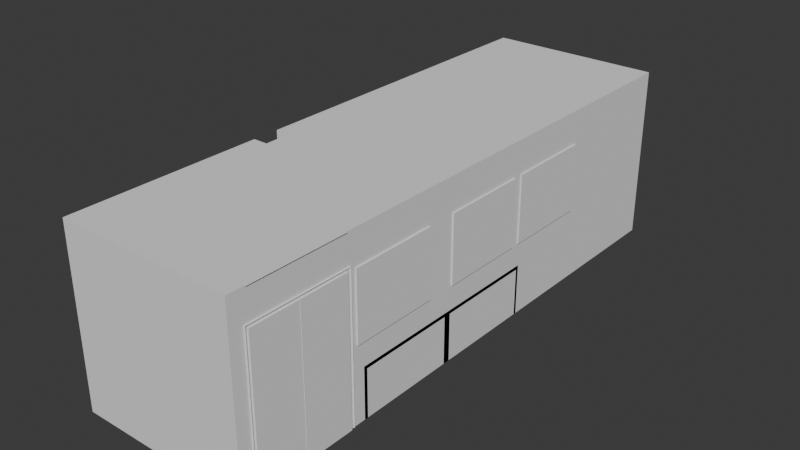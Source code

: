 # Source: Room.blend  (saved by Blender 4.0.36; exported with 4.5.12 LTS)
import bpy
from mathutils import Matrix  # noqa: F401  (used for matrix-valued properties, if any)

bpy.ops.wm.read_factory_settings(use_empty=True)
scene = bpy.context.scene
scene.name = 'Scene'

# ---- collections
col_collection = bpy.data.collections.new('Collection'); scene.collection.children.link(col_collection)

# ---- node groups
ng_auto_smooth = bpy.data.node_groups.new('Auto Smooth', 'GeometryNodeTree')
_s = ng_auto_smooth.interface.new_socket(name='Geometry', in_out='OUTPUT', socket_type='NodeSocketGeometry')
_s = ng_auto_smooth.interface.new_socket(name='Geometry', in_out='INPUT', socket_type='NodeSocketGeometry')
_s = ng_auto_smooth.interface.new_socket(name='Angle', in_out='INPUT', socket_type='NodeSocketFloat')
_s.subtype = 'ANGLE'
_s.min_value = 0.0
_s.max_value = 3.142
ng_auto_smooth.is_modifier = True
_N = ng_auto_smooth.nodes; _L = ng_auto_smooth.links
n0 = _N.new('NodeGroupOutput'); n0.name = 'Group Output'; n0.location = (480, -100)
n1 = _N.new('NodeGroupInput'); n1.name = 'Group Input'; n1.location = (-420, -300)
n2 = _N.new('NodeGroupInput'); n2.name = 'Group Input.001'; n2.location = (-60, -100)
n3 = _N.new('GeometryNodeSetShadeSmooth'); n3.name = 'Set Shade Smooth'; n3.location = (120, -100)
n3.domain = 'EDGE'
n4 = _N.new('GeometryNodeSetShadeSmooth'); n4.name = 'Set Shade Smooth.001'; n4.location = (300, -100)
n5 = _N.new('GeometryNodeInputMeshEdgeAngle'); n5.name = 'Edge Angle'; n5.location = (-420, -220)
n6 = _N.new('GeometryNodeInputEdgeSmooth'); n6.name = 'Is Edge Smooth'; n6.location = (-60, -160)
n7 = _N.new('GeometryNodeInputShadeSmooth'); n7.name = 'Is Face Smooth'; n7.location = (-240, -340)
n8 = _N.new('FunctionNodeBooleanMath'); n8.name = 'Boolean Math'; n8.location = (-60, -220)
n9 = _N.new('FunctionNodeCompare'); n9.name = 'Compare'; n9.location = (-240, -180)
n9.operation = 'LESS_EQUAL'
_L.new(n5.outputs[0], n9.inputs[0])
_L.new(n4.outputs[0], n0.inputs[0])
_L.new(n1.outputs[1], n9.inputs[1])
_L.new(n9.outputs[0], n8.inputs[0])
_L.new(n7.outputs[0], n8.inputs[1])
_L.new(n2.outputs[0], n3.inputs[0])
_L.new(n6.outputs[0], n3.inputs[1])
_L.new(n3.outputs[0], n4.inputs[0])
_L.new(n8.outputs[0], n3.inputs[2])
n0.is_active_output = True

# ---- world
world_world = bpy.data.worlds.new('World'); scene.world = world_world
world_world.use_nodes = True; world_world.node_tree.nodes.clear()
_N = world_world.node_tree.nodes; _L = world_world.node_tree.links
n0 = _N.new('ShaderNodeOutputWorld'); n0.name = 'World Output'; n0.location = (300, 300)
n1 = _N.new('ShaderNodeBackground'); n1.name = 'Background'; n1.location = (10, 300)
n1.inputs[0].default_value = (0.05088, 0.05088, 0.05088, 1.0)
_L.new(n1.outputs[0], n0.inputs[0])
n0.is_active_output = True
world_world.color = (0.05088, 0.05088, 0.05088)
world_world.use_sun_shadow = False
world_world.sun_shadow_jitter_overblur = 0.0

# ---- meshes
me_plane = bpy.data.meshes.new('Plane')
me_plane.from_pydata([(1.49e-08, 2.0, 0.0), (2.0, 0.7825, 0.0), (1.49e-08, 0.0, -2.328e-09), (2.0, 0.0, -2.328e-09), (2.0, 2.0, -2.328e-09), (1.49e-08, 0.6875, -2.328e-09), (2.0, 0.6875, -2.328e-09), (1.49e-08, 0.7825, -2.328e-09), (0.168, 0.7825, -2.328e-09), (1.49e-08, 2.0, 2.5), (1.49e-08, 0.6875, 2.5), (2.0, 0.6875, 2.5), (0.168, 2.0, 2.5), (0.168, 0.6875, 2.5), (2.0, 0.7825, 2.5), (1.49e-08, 0.7825, 2.5), (0.168, 0.7825, 2.5), (0.168, 1.397e-09, 0.0), (0.168, 2.0, 0.0), (0.168, 0.6875, 0.0), (1.49e-08, 0.4137, -2.328e-09), (2.0, 0.4137, -2.328e-09), (0.168, 0.4137, 0.0), (1.49e-08, 0.4137, 2.5), (1.49e-08, 0.06, -2.328e-09), (2.0, 0.06, -2.328e-09), (0.168, 0.06, 0.0), (2.0, 0.06, 2.5), (0.168, 0.7825, 2.035), (1.49e-08, 0.7825, 2.035), (2.0, 0.0, 2.035), (2.0, 0.6875, 2.035), (1.49e-08, 0.6875, 2.035), (2.0, 2.0, 2.035), (1.49e-08, 0.0, 2.035), (0.168, 6.985e-10, 2.035), (2.0, 0.7825, 2.035), (0.168, 0.6875, 2.035), (1.49e-08, 2.0, 2.035), (0.168, 2.0, 2.035), (2.0, 0.4137, 2.035), (1.49e-08, 0.4137, 2.035), (1.49e-08, 0.06, 2.035), (2.0, 0.06, 2.035), (2.016, 0.4137, -2.328e-09), (2.016, 0.06, -2.328e-09), (2.0, 0.445, -2.328e-09), (0.168, 0.445, 0.0), (2.0, 0.445, 2.5), (1.49e-08, 0.445, -2.328e-09), (1.49e-08, 0.445, 2.5), (2.0, 0.445, 2.035), (1.49e-08, 0.445, 2.035), (2.0, 0.7575, 2.5), (0.168, 0.7575, 2.5), (2.0, 0.7575, -1.164e-09), (0.168, 0.7575, -1.164e-09), (0.168, 0.7575, 2.035), (2.0, 0.7575, 2.035), (0.168, 0.7825, 1.06), (2.0, 0.0, 1.06), (1.49e-08, 0.6875, 1.06), (2.0, 2.0, 1.06), (2.0, 0.7825, 1.06), (1.49e-08, 0.7825, 1.06), (2.0, 0.6875, 1.06), (1.49e-08, 0.0, 1.06), (0.168, 1.048e-09, 1.06), (0.168, 0.6875, 1.06), (1.49e-08, 2.0, 1.06), (0.168, 2.0, 1.06), (2.0, 0.4137, 1.06), (1.49e-08, 0.4137, 1.06), (1.49e-08, 0.06, 1.06), (2.0, 0.06, 1.06), (1.49e-08, 0.445, 1.06), (2.0, 0.445, 1.06), (2.0, 0.7575, 1.06), (0.168, 0.7575, 1.06), (1.49e-08, 0.7825, 2.025), (2.0, 0.6875, 2.025), (1.49e-08, 0.0, 2.025), (0.168, 8.731e-10, 2.025), (0.168, 0.6875, 2.025), (1.49e-08, 2.0, 2.025), (0.168, 2.0, 2.025), (2.0, 0.4137, 2.025), (1.49e-08, 0.4137, 2.025), (1.49e-08, 0.06, 2.025), (2.0, 0.06, 2.025), (1.49e-08, 0.445, 2.025), (2.0, 0.445, 2.025), (2.0, 0.7575, 2.025), (0.168, 0.7575, 2.025), (0.168, 0.7825, 2.025), (2.0, 0.0, 2.025), (1.49e-08, 0.6875, 2.025), (2.0, 2.0, 2.025), (2.0, 0.7825, 2.025), (2.0, 0.865, 2.5), (1.49e-08, 0.865, 2.5), (2.0, 0.865, -1.164e-09), (1.49e-08, 0.865, -1.164e-09), (0.168, 0.865, -1.164e-09), (1.49e-08, 0.865, 2.035), (2.0, 0.865, 2.035), (2.0, 0.865, 1.06), (1.49e-08, 0.865, 1.06), (2.0, 0.865, 2.025), (1.49e-08, 0.865, 2.025), (2.0, 1.177, -1.746e-09), (0.168, 1.178, -5.821e-10), (2.0, 1.177, 2.035), (2.0, 1.177, 1.06), (2.0, 1.177, 2.025), (1.49e-08, 1.178, -5.821e-10), (1.49e-08, 1.178, 2.035), (1.49e-08, 1.178, 1.06), (1.49e-08, 1.178, 2.025), (2.0, 1.211, -2.037e-09), (0.168, 1.211, -2.91e-10), (2.0, 1.211, 2.035), (2.0, 1.211, 1.06), (2.0, 1.211, 2.025), (1.49e-08, 1.211, 2.5), (1.49e-08, 1.211, -2.91e-10), (1.49e-08, 1.211, 2.035), (1.49e-08, 1.211, 1.06), (1.49e-08, 1.211, 2.025), (2.0, 1.524, 2.5), (2.0, 1.524, -2.183e-09), (0.168, 1.524, -1.455e-10), (2.0, 1.524, 2.035), (2.0, 1.524, 1.06), (2.0, 1.524, 2.025), (1.49e-08, 1.524, -1.455e-10), (1.49e-08, 1.524, 2.035), (1.49e-08, 1.524, 1.06), (1.49e-08, 1.524, 2.025), (1.49e-08, 0.0, 2.5), (2.0, 0.0, 2.5), (2.0, 2.0, 2.5), (0.168, 1.397e-09, 2.5), (2.0, 0.4137, 2.5), (0.168, 0.4137, 2.5), (1.49e-08, 0.06, 2.5), (0.168, 0.06, 2.5), (2.016, 0.4137, 2.5), (2.016, 0.06, 2.5), (0.168, 0.445, 2.5), (0.168, 0.865, 2.5), (2.0, 1.177, 2.5), (0.168, 1.178, 2.5), (1.49e-08, 1.178, 2.5), (2.0, 1.211, 2.5), (0.168, 1.211, 2.5), (0.168, 1.524, 2.5), (1.49e-08, 1.524, 2.5)], [], [(131, 130, 4, 18), (47, 46, 6, 19), (49, 47, 19, 5), (135, 131, 18, 0), (56, 55, 1, 8), (28, 29, 15, 16), (30, 35, 142, 140), (58, 31, 11, 53), (32, 37, 13, 10), (105, 36, 14, 99), (136, 38, 9, 157), (35, 34, 139, 142), (38, 39, 12, 9), (57, 28, 16, 54), (52, 32, 10, 50), (39, 33, 141, 12), (43, 30, 140, 27), (51, 40, 143, 48), (42, 41, 23, 145), (24, 26, 22, 20), (26, 25, 21, 22), (17, 3, 25, 26), (2, 17, 26, 24), (34, 42, 145, 139), (40, 43, 27, 143), (81, 88, 42, 34), (88, 87, 41, 42), (91, 86, 40, 51), (89, 95, 30, 43), (85, 97, 33, 39), (90, 96, 32, 52), (93, 94, 28, 57), (84, 85, 39, 38), (82, 81, 34, 35), (138, 84, 38, 136), (108, 98, 36, 105), (96, 83, 37, 32), (92, 80, 31, 58), (95, 82, 35, 30), (94, 79, 29, 28), (21, 25, 45, 44), (87, 90, 52, 41), (80, 91, 51, 31), (31, 51, 48, 11), (41, 52, 50, 23), (20, 22, 47, 49), (22, 21, 46, 47), (98, 92, 58, 36), (83, 93, 57, 37), (37, 57, 54, 13), (36, 58, 53, 14), (19, 6, 55, 56), (19, 56, 78, 68), (1, 55, 77, 63), (6, 46, 76, 65), (20, 49, 75, 72), (8, 7, 64, 59), (3, 17, 67, 60), (55, 6, 65, 77), (5, 19, 68, 61), (101, 1, 63, 106), (135, 0, 69, 137), (17, 2, 66, 67), (0, 18, 70, 69), (56, 8, 59, 78), (49, 5, 61, 75), (18, 4, 62, 70), (25, 3, 60, 74), (46, 21, 71, 76), (24, 20, 72, 73), (2, 24, 73, 66), (68, 78, 93, 83), (63, 77, 92, 98), (72, 75, 90, 87), (59, 64, 79, 94), (60, 67, 82, 95), (61, 68, 83, 96), (106, 63, 98, 108), (137, 69, 84, 138), (67, 66, 81, 82), (69, 70, 85, 84), (78, 59, 94, 93), (75, 61, 96, 90), (70, 62, 97, 85), (74, 60, 95, 89), (76, 71, 86, 91), (73, 72, 87, 88), (66, 73, 88, 81), (64, 107, 109, 79), (7, 102, 107, 64), (110, 101, 106, 113), (114, 108, 105, 112), (79, 109, 104, 29), (29, 104, 100, 15), (112, 105, 99, 151), (7, 8, 103, 102), (8, 1, 101, 103), (121, 112, 151, 154), (123, 114, 112, 121), (119, 110, 113, 122), (122, 113, 114, 123), (107, 117, 118, 109), (102, 115, 117, 107), (109, 118, 116, 104), (104, 116, 153, 100), (102, 103, 111, 115), (103, 101, 110, 111), (130, 119, 122, 133), (134, 123, 121, 132), (132, 121, 154, 129), (117, 127, 128, 118), (115, 125, 127, 117), (118, 128, 126, 116), (116, 126, 124, 153), (115, 111, 120, 125), (111, 110, 119, 120), (33, 132, 129, 141), (97, 134, 132, 33), (4, 130, 133, 62), (62, 133, 134, 97), (127, 137, 138, 128), (125, 135, 137, 127), (128, 138, 136, 126), (126, 136, 157, 124), (125, 120, 131, 135), (120, 119, 130, 131), (156, 12, 141, 129), (149, 13, 11, 48), (50, 10, 13, 149), (157, 9, 12, 156), (54, 16, 14, 53), (145, 23, 144, 146), (146, 144, 143, 27), (142, 146, 27, 140), (139, 145, 146, 142), (143, 147, 148, 27), (23, 50, 149, 144), (144, 149, 48, 143), (13, 54, 53, 11), (15, 100, 150, 16), (16, 150, 99, 14), (100, 153, 152, 150), (150, 152, 151, 99), (153, 124, 155, 152), (152, 155, 154, 151), (124, 157, 156, 155), (155, 156, 129, 154)])
_uv = me_plane.uv_layers.new(name='UVMap')
_uv.uv.foreach_set('vector', [0.5, 0.9766, 1.0, 0.9766, 1.0, 1.0, 0.5, 1.0, 0.5, 0.1875, 1.0, 0.1875, 1.0, 0.25, 0.5, 0.25, 0.0, 0.1875, 0.5, 0.1875, 0.5, 0.25, 0.0, 0.25, 0.0, 0.9766, 0.5, 0.9766, 0.5, 1.0, 0.0, 1.0, 0.5, 0.4375, 1.0, 0.4375, 1.0, 0.625, 0.5, 0.625, 0.5, 0.625, 0.0, 0.625, 0.0, 0.625, 0.5, 0.625, 1.0, 0.0, 0.5, 0.0, 0.5, 0.0, 1.0, 0.0, 1.0, 0.4375, 1.0, 0.25, 1.0, 0.25, 1.0, 0.4375, 0.0, 0.25, 0.5, 0.25, 0.5, 0.25, 0.0, 0.25, 1.0, 0.8125, 1.0, 0.625, 1.0, 0.625, 1.0, 0.8125, 0.0, 0.9766, 0.0, 1.0, 0.0, 1.0, 0.0, 0.9766, 0.5, 0.0, 0.0, 0.0, 0.0, 0.0, 0.5, 0.0, 0.0, 1.0, 0.5, 1.0, 0.5, 1.0, 0.0, 1.0, 0.5, 0.4375, 0.5, 0.625, 0.5, 0.625, 0.5, 0.4375, 0.0, 0.1875, 0.0, 0.25, 0.0, 0.25, 0.0, 0.1875, 0.5, 1.0, 1.0, 1.0, 1.0, 1.0, 0.5, 1.0, 1.0, 0.0625, 1.0, 0.0, 1.0, 0.0, 1.0, 0.0625, 1.0, 0.1875, 1.0, 0.125, 1.0, 0.125, 1.0, 0.1875, 0.0, 0.0625, 0.0, 0.125, 0.0, 0.125, 0.0, 0.0625, 0.0, 0.0625, 0.5, 0.0625, 0.5, 0.125, 0.0, 0.125, 0.5, 0.0625, 1.0, 0.0625, 1.0, 0.125, 0.5, 0.125, 0.5, 0.0, 1.0, 0.0, 1.0, 0.0625, 0.5, 0.0625, 0.0, 0.0, 0.5, 0.0, 0.5, 0.0625, 0.0, 0.0625, 0.0, 0.0, 0.0, 0.0625, 0.0, 0.0625, 0.0, 0.0, 1.0, 0.125, 1.0, 0.0625, 1.0, 0.0625, 1.0, 0.125, 0.0, 0.0, 0.0, 0.0625, 0.0, 0.0625, 0.0, 0.0, 0.0, 0.0625, 0.0, 0.125, 0.0, 0.125, 0.0, 0.0625, 1.0, 0.1875, 1.0, 0.125, 1.0, 0.125, 1.0, 0.1875, 1.0, 0.0625, 1.0, 0.0, 1.0, 0.0, 1.0, 0.0625, 0.5, 1.0, 1.0, 1.0, 1.0, 1.0, 0.5, 1.0, 0.0, 0.1875, 0.0, 0.25, 0.0, 0.25, 0.0, 0.1875, 0.5, 0.4375, 0.5, 0.625, 0.5, 0.625, 0.5, 0.4375, 0.0, 1.0, 0.5, 1.0, 0.5, 1.0, 0.0, 1.0, 0.5, 0.0, 0.0, 0.0, 0.0, 0.0, 0.5, 0.0, 0.0, 0.9766, 0.0, 1.0, 0.0, 1.0, 0.0, 0.9766, 1.0, 0.8125, 1.0, 0.625, 1.0, 0.625, 1.0, 0.8125, 0.0, 0.25, 0.5, 0.25, 0.5, 0.25, 0.0, 0.25, 1.0, 0.4375, 1.0, 0.25, 1.0, 0.25, 1.0, 0.4375, 1.0, 0.0, 0.5, 0.0, 0.5, 0.0, 1.0, 0.0, 0.5, 0.625, 0.0, 0.625, 0.0, 0.625, 0.5, 0.625, 1.0, 0.125, 1.0, 0.0625, 1.0, 0.0625, 1.0, 0.125, 0.0, 0.125, 0.0, 0.1875, 0.0, 0.1875, 0.0, 0.125, 1.0, 0.25, 1.0, 0.1875, 1.0, 0.1875, 1.0, 0.25, 1.0, 0.25, 1.0, 0.1875, 1.0, 0.1875, 1.0, 0.25, 0.0, 0.125, 0.0, 0.1875, 0.0, 0.1875, 0.0, 0.125, 0.0, 0.125, 0.5, 0.125, 0.5, 0.1875, 0.0, 0.1875, 0.5, 0.125, 1.0, 0.125, 1.0, 0.1875, 0.5, 0.1875, 1.0, 0.625, 1.0, 0.4375, 1.0, 0.4375, 1.0, 0.625, 0.5, 0.25, 0.5, 0.4375, 0.5, 0.4375, 0.5, 0.25, 0.5, 0.25, 0.5, 0.4375, 0.5, 0.4375, 0.5, 0.25, 1.0, 0.625, 1.0, 0.4375, 1.0, 0.4375, 1.0, 0.625, 0.5, 0.25, 1.0, 0.25, 1.0, 0.4375, 0.5, 0.4375, 0.5, 0.25, 0.5, 0.4375, 0.5, 0.4375, 0.5, 0.25, 1.0, 0.625, 1.0, 0.4375, 1.0, 0.4375, 1.0, 0.625, 1.0, 0.25, 1.0, 0.1875, 1.0, 0.1875, 1.0, 0.25, 0.0, 0.125, 0.0, 0.1875, 0.0, 0.1875, 0.0, 0.125, 0.5, 0.625, 0.0, 0.625, 0.0, 0.625, 0.5, 0.625, 1.0, 0.0, 0.5, 0.0, 0.5, 0.0, 1.0, 0.0, 1.0, 0.4375, 1.0, 0.25, 1.0, 0.25, 1.0, 0.4375, 0.0, 0.25, 0.5, 0.25, 0.5, 0.25, 0.0, 0.25, 1.0, 0.8125, 1.0, 0.625, 1.0, 0.625, 1.0, 0.8125, 0.0, 0.9766, 0.0, 1.0, 0.0, 1.0, 0.0, 0.9766, 0.5, 0.0, 0.0, 0.0, 0.0, 0.0, 0.5, 0.0, 0.0, 1.0, 0.5, 1.0, 0.5, 1.0, 0.0, 1.0, 0.5, 0.4375, 0.5, 0.625, 0.5, 0.625, 0.5, 0.4375, 0.0, 0.1875, 0.0, 0.25, 0.0, 0.25, 0.0, 0.1875, 0.5, 1.0, 1.0, 1.0, 1.0, 1.0, 0.5, 1.0, 1.0, 0.0625, 1.0, 0.0, 1.0, 0.0, 1.0, 0.0625, 1.0, 0.1875, 1.0, 0.125, 1.0, 0.125, 1.0, 0.1875, 0.0, 0.0625, 0.0, 0.125, 0.0, 0.125, 0.0, 0.0625, 0.0, 0.0, 0.0, 0.0625, 0.0, 0.0625, 0.0, 0.0, 0.5, 0.25, 0.5, 0.4375, 0.5, 0.4375, 0.5, 0.25, 1.0, 0.625, 1.0, 0.4375, 1.0, 0.4375, 1.0, 0.625, 0.0, 0.125, 0.0, 0.1875, 0.0, 0.1875, 0.0, 0.125, 0.5, 0.625, 0.0, 0.625, 0.0, 0.625, 0.5, 0.625, 1.0, 0.0, 0.5, 0.0, 0.5, 0.0, 1.0, 0.0, 0.0, 0.25, 0.5, 0.25, 0.5, 0.25, 0.0, 0.25, 1.0, 0.8125, 1.0, 0.625, 1.0, 0.625, 1.0, 0.8125, 0.0, 0.9766, 0.0, 1.0, 0.0, 1.0, 0.0, 0.9766, 0.5, 0.0, 0.0, 0.0, 0.0, 0.0, 0.5, 0.0, 0.0, 1.0, 0.5, 1.0, 0.5, 1.0, 0.0, 1.0, 0.5, 0.4375, 0.5, 0.625, 0.5, 0.625, 0.5, 0.4375, 0.0, 0.1875, 0.0, 0.25, 0.0, 0.25, 0.0, 0.1875, 0.5, 1.0, 1.0, 1.0, 1.0, 1.0, 0.5, 1.0, 1.0, 0.0625, 1.0, 0.0, 1.0, 0.0, 1.0, 0.0625, 1.0, 0.1875, 1.0, 0.125, 1.0, 0.125, 1.0, 0.1875, 0.0, 0.0625, 0.0, 0.125, 0.0, 0.125, 0.0, 0.0625, 0.0, 0.0, 0.0, 0.0625, 0.0, 0.0625, 0.0, 0.0, 0.0, 0.625, 0.0, 0.8125, 0.0, 0.8125, 0.0, 0.625, 0.0, 0.625, 0.0, 0.8125, 0.0, 0.8125, 0.0, 0.625, 1.0, 0.9062, 1.0, 0.8125, 1.0, 0.8125, 1.0, 0.9062, 1.0, 0.9062, 1.0, 0.8125, 1.0, 0.8125, 1.0, 0.9062, 0.0, 0.625, 0.0, 0.8125, 0.0, 0.8125, 0.0, 0.625, 0.0, 0.625, 0.0, 0.8125, 0.0, 0.8125, 0.0, 0.625, 1.0, 0.9062, 1.0, 0.8125, 1.0, 0.8125, 1.0, 0.9062, 0.0, 0.625, 0.5, 0.625, 0.5, 0.8125, 0.0, 0.8125, 0.5, 0.625, 1.0, 0.625, 1.0, 0.8125, 0.5, 0.8125, 1.0, 0.9531, 1.0, 0.9062, 1.0, 0.9062, 1.0, 0.9531, 1.0, 0.9531, 1.0, 0.9062, 1.0, 0.9062, 1.0, 0.9531, 1.0, 0.9531, 1.0, 0.9062, 1.0, 0.9062, 1.0, 0.9531, 1.0, 0.9531, 1.0, 0.9062, 1.0, 0.9062, 1.0, 0.9531, 0.0, 0.8125, 0.0, 0.9062, 0.0, 0.9062, 0.0, 0.8125, 0.0, 0.8125, 0.0, 0.9062, 0.0, 0.9062, 0.0, 0.8125, 0.0, 0.8125, 0.0, 0.9062, 0.0, 0.9062, 0.0, 0.8125, 0.0, 0.8125, 0.0, 0.9062, 0.0, 0.9062, 0.0, 0.8125, 0.0, 0.8125, 0.5, 0.8125, 0.5, 0.9062, 0.0, 0.9062, 0.5, 0.8125, 1.0, 0.8125, 1.0, 0.9062, 0.5, 0.9062, 1.0, 0.9766, 1.0, 0.9531, 1.0, 0.9531, 1.0, 0.9766, 1.0, 0.9766, 1.0, 0.9531, 1.0, 0.9531, 1.0, 0.9766, 1.0, 0.9766, 1.0, 0.9531, 1.0, 0.9531, 1.0, 0.9766, 0.0, 0.9062, 0.0, 0.9531, 0.0, 0.9531, 0.0, 0.9062, 0.0, 0.9062, 0.0, 0.9531, 0.0, 0.9531, 0.0, 0.9062, 0.0, 0.9062, 0.0, 0.9531, 0.0, 0.9531, 0.0, 0.9062, 0.0, 0.9062, 0.0, 0.9531, 0.0, 0.9531, 0.0, 0.9062, 0.0, 0.9062, 0.5, 0.9062, 0.5, 0.9531, 0.0, 0.9531, 0.5, 0.9062, 1.0, 0.9062, 1.0, 0.9531, 0.5, 0.9531, 1.0, 1.0, 1.0, 0.9766, 1.0, 0.9766, 1.0, 1.0, 1.0, 1.0, 1.0, 0.9766, 1.0, 0.9766, 1.0, 1.0, 1.0, 1.0, 1.0, 0.9766, 1.0, 0.9766, 1.0, 1.0, 1.0, 1.0, 1.0, 0.9766, 1.0, 0.9766, 1.0, 1.0, 0.0, 0.9531, 0.0, 0.9766, 0.0, 0.9766, 0.0, 0.9531, 0.0, 0.9531, 0.0, 0.9766, 0.0, 0.9766, 0.0, 0.9531, 0.0, 0.9531, 0.0, 0.9766, 0.0, 0.9766, 0.0, 0.9531, 0.0, 0.9531, 0.0, 0.9766, 0.0, 0.9766, 0.0, 0.9531, 0.0, 0.9531, 0.5, 0.9531, 0.5, 0.9766, 0.0, 0.9766, 0.5, 0.9531, 1.0, 0.9531, 1.0, 0.9766, 0.5, 0.9766, 0.5, 0.9766, 0.5, 1.0, 1.0, 1.0, 1.0, 0.9766, 0.5, 0.1875, 0.5, 0.25, 1.0, 0.25, 1.0, 0.1875, 0.0, 0.1875, 0.0, 0.25, 0.5, 0.25, 0.5, 0.1875, 0.0, 0.9766, 0.0, 1.0, 0.5, 1.0, 0.5, 0.9766, 0.5, 0.4375, 0.5, 0.625, 1.0, 0.625, 1.0, 0.4375, 0.0, 0.0625, 0.0, 0.125, 0.5, 0.125, 0.5, 0.0625, 0.5, 0.0625, 0.5, 0.125, 1.0, 0.125, 1.0, 0.0625, 0.5, 0.0, 0.5, 0.0625, 1.0, 0.0625, 1.0, 0.0, 0.0, 0.0, 0.0, 0.0625, 0.5, 0.0625, 0.5, 0.0, 1.0, 0.125, 1.0, 0.125, 1.0, 0.0625, 1.0, 0.0625, 0.0, 0.125, 0.0, 0.1875, 0.5, 0.1875, 0.5, 0.125, 0.5, 0.125, 0.5, 0.1875, 1.0, 0.1875, 1.0, 0.125, 0.5, 0.25, 0.5, 0.4375, 1.0, 0.4375, 1.0, 0.25, 0.0, 0.625, 0.0, 0.8125, 0.5, 0.8125, 0.5, 0.625, 0.5, 0.625, 0.5, 0.8125, 1.0, 0.8125, 1.0, 0.625, 0.0, 0.8125, 0.0, 0.9062, 0.5, 0.9062, 0.5, 0.8125, 0.5, 0.8125, 0.5, 0.9062, 1.0, 0.9062, 1.0, 0.8125, 0.0, 0.9062, 0.0, 0.9531, 0.5, 0.9531, 0.5, 0.9062, 0.5, 0.9062, 0.5, 0.9531, 1.0, 0.9531, 1.0, 0.9062, 0.0, 0.9531, 0.0, 0.9766, 0.5, 0.9766, 0.5, 0.9531, 0.5, 0.9531, 0.5, 0.9766, 1.0, 0.9766, 1.0, 0.9531])
me_plane.update()
me_plane_001 = bpy.data.meshes.new('Plane.001')
me_plane_001.from_pydata([(-0.01, 8.941e-08, 0.0), (-0.01, 8.941e-08, 2.11), (-0.01, 0.03, 0.0), (-0.01, 0.03, 2.08), (-0.01, 1.53, 2.11), (-0.01, 1.56, 1.01), (-0.01, 1.53, 1.01), (0.0, 8.941e-08, 0.0), (0.0, 8.941e-08, 2.11), (0.0, 0.03, 0.0), (0.0, 0.03, 2.08), (0.0, 1.53, 2.11), (0.0, 1.56, 1.01), (0.0, 1.53, 1.01), (-0.01, 1.53, 2.08), (-0.01, 1.56, 2.08), (0.0, 1.53, 2.08), (0.0, 1.56, 2.08), (-0.01, 1.56, 2.11), (0.0, 1.56, 2.11), (-0.01, 2.945, 2.11), (-0.01, 2.915, 2.08), (0.0, 2.945, 2.11), (0.0, 2.915, 2.08), (-0.01, 2.945, 0.98), (-0.01, 2.915, 1.01), (0.0, 2.945, 0.98), (0.0, 2.915, 1.01), (-0.01, 1.56, 0.98), (0.0, 1.56, 0.98), (-0.01, 1.53, 0.98), (0.0, 1.53, 0.98), (-0.01, 1.56, -1.891e-07), (-0.01, 1.53, -1.891e-07), (0.0, 1.53, -1.891e-07), (0.0, 1.56, -1.891e-07)], [], [(0, 1, 3, 2), (3, 1, 4, 14), (14, 15, 5, 6), (18, 4, 11, 19), (3, 14, 16, 10), (2, 3, 10, 9), (1, 0, 7, 8), (14, 6, 13, 16), (4, 1, 8, 11), (5, 15, 17, 12), (15, 18, 20, 21), (14, 4, 18, 15), (18, 19, 22, 20), (17, 15, 21, 23), (23, 21, 25, 27), (21, 20, 24, 25), (20, 22, 26, 24), (27, 25, 5, 12), (25, 24, 28, 5), (24, 26, 29, 28), (13, 6, 30, 31), (6, 5, 28, 30), (31, 30, 33, 34), (30, 28, 32, 33), (28, 29, 35, 32)])
_uv = me_plane_001.uv_layers.new(name='UVMap')
_uv.uv.foreach_set('vector', [0.0, 0.0, 1.0, 0.0, 1.0, 1.0, 0.0, 1.0, 1.0, 1.0, 1.0, 0.0, 1.0, 0.0, 1.0, 1.0, 1.0, 1.0, 1.0, 0.0, 1.0, 0.0, 1.0, 1.0, 1.0, 0.0, 1.0, 0.0, 1.0, 0.0, 1.0, 0.0, 1.0, 1.0, 1.0, 1.0, 1.0, 1.0, 1.0, 1.0, 0.0, 1.0, 1.0, 1.0, 1.0, 1.0, 0.0, 1.0, 1.0, 0.0, 0.0, 0.0, 0.0, 0.0, 1.0, 0.0, 1.0, 1.0, 1.0, 1.0, 1.0, 1.0, 1.0, 1.0, 1.0, 0.0, 1.0, 0.0, 1.0, 0.0, 1.0, 0.0, 1.0, 0.0, 1.0, 0.0, 1.0, 0.0, 1.0, 0.0, 1.0, 0.0, 1.0, 0.0, 1.0, 0.0, 1.0, 0.0, 1.0, 1.0, 1.0, 0.0, 1.0, 0.0, 1.0, 0.0, 1.0, 0.0, 1.0, 0.0, 1.0, 0.0, 1.0, 0.0, 1.0, 0.0, 1.0, 0.0, 1.0, 0.0, 1.0, 0.0, 1.0, 0.0, 1.0, 0.0, 1.0, 0.0, 1.0, 0.0, 1.0, 0.0, 1.0, 0.0, 1.0, 0.0, 1.0, 0.0, 1.0, 0.0, 1.0, 0.0, 1.0, 0.0, 1.0, 0.0, 1.0, 0.0, 1.0, 0.0, 1.0, 0.0, 1.0, 0.0, 1.0, 0.0, 1.0, 0.0, 1.0, 0.0, 1.0, 0.0, 1.0, 0.0, 1.0, 0.0, 1.0, 0.0, 1.0, 0.0, 1.0, 1.0, 1.0, 1.0, 1.0, 1.0, 1.0, 1.0, 1.0, 1.0, 1.0, 0.0, 1.0, 0.0, 1.0, 1.0, 1.0, 1.0, 1.0, 1.0, 1.0, 1.0, 1.0, 1.0, 1.0, 1.0, 1.0, 0.0, 1.0, 0.0, 1.0, 1.0, 0.0, 0.0, 0.0, 0.0, 0.0, 0.0, 0.0, 0.0])
me_plane_001.update()
me_plane_002 = bpy.data.meshes.new('Plane.002')
me_plane_002.from_pydata([(-0.025, -1.455, 2.328e-09), (-0.025, -1.455, 2.08), (-0.025, -1.415, 2.328e-09), (-0.025, -1.415, 2.035), (-0.025, 0.0, 2.035), (-0.025, 0.045, 2.08), (-0.025, 0.0, 6.333e-08), (-0.025, 0.045, -1.02e-07), (2.589e-07, -1.455, 2.328e-09), (2.589e-07, -1.455, 2.08), (2.589e-07, -1.415, 2.328e-09), (2.589e-07, -1.415, 2.035), (2.589e-07, 0.0, 2.035), (2.589e-07, 0.045, 2.08), (2.589e-07, 0.0, 6.333e-08), (2.589e-07, 0.045, -1.02e-07)], [], [(0, 1, 3, 2), (5, 4, 3, 1), (4, 5, 7, 6), (3, 4, 12, 11), (7, 5, 13, 15), (5, 1, 9, 13), (2, 3, 11, 10), (1, 0, 8, 9), (4, 6, 14, 12)])
_uv = me_plane_002.uv_layers.new(name='UVMap')
_uv.uv.foreach_set('vector', [0.0, 0.0, 1.0, 0.0, 1.0, 1.0, 0.0, 1.0, 0.0, 0.0, 0.0, 0.0, 1.0, 1.0, 1.0, 0.0, 0.0, 0.0, 0.0, 0.0, 0.0, 0.0, 0.0, 0.0, 1.0, 1.0, 0.0, 0.0, 0.0, 0.0, 1.0, 1.0, 0.0, 0.0, 0.0, 0.0, 0.0, 0.0, 0.0, 0.0, 0.0, 0.0, 1.0, 0.0, 1.0, 0.0, 0.0, 0.0, 0.0, 1.0, 1.0, 1.0, 1.0, 1.0, 0.0, 1.0, 1.0, 0.0, 0.0, 0.0, 0.0, 0.0, 1.0, 0.0, 0.0, 0.0, 0.0, 0.0, 0.0, 0.0, 0.0, 0.0])
me_plane_002.update()
me_plane_003 = bpy.data.meshes.new('Plane.003')
me_plane_003.from_pydata([(-0.008, -0.43, 0.0), (-1.992, 1.565, 0.0), (-0.008, 1.565, 0.0), (-1.992, 0.2525, 0.0), (-0.008, -0.39, 0.0), (-0.008, 0.0, 0.0), (-2.0, -0.4325, 0.095), (0.0, -0.4325, 0.095), (-2.0, 1.567, 0.095), (0.0, 1.567, 0.095), (-2.0, 0.255, 0.095), (0.0, -0.39, 0.095), (-1.832, -0.4325, 0.095), (-1.832, 1.567, 0.095), (-1.832, 0.255, 0.095), (0.0, 0.0, 0.095), (-2.0, 0.35, 0.095), (-1.832, 0.35, 0.095), (-1.992, -0.43, 0.0), (-1.832, -0.43, 0.0), (-1.832, 1.565, 0.0), (-1.824, 0.2525, 0.0), (-1.992, 0.3525, 0.0), (-1.824, 0.3525, 0.0), (-1.992, 0.2525, 0.095), (-1.992, -0.43, 0.095), (-1.832, -0.43, 0.095), (-0.008, -0.43, 0.095), (-0.008, 0.0, 0.095), (-0.008, 1.565, 0.095), (-1.832, 1.565, 0.095), (-1.992, 1.565, 0.095), (-0.008, -0.39, 0.095), (-1.824, 0.2525, 0.095), (-1.992, 0.3525, 0.095), (-1.824, 0.3525, 0.095), (0.0, -0.39, 0.0), (0.0, 0.0, 0.0)], [], [(14, 10, 24, 33), (7, 11, 32, 27), (16, 17, 35, 34), (13, 8, 31, 30), (17, 14, 33, 35), (3, 21, 33, 24), (22, 1, 31, 34), (2, 5, 28, 29), (19, 18, 25, 26), (21, 23, 35, 33), (1, 20, 30, 31), (18, 3, 24, 25), (20, 2, 29, 30), (23, 22, 34, 35), (4, 0, 27, 32), (0, 19, 26, 27), (6, 12, 26, 25), (9, 13, 30, 29), (10, 6, 25, 24), (12, 7, 27, 26), (8, 16, 34, 31), (15, 9, 29, 28), (36, 4, 32, 11), (37, 15, 28, 5)])
_uv = me_plane_003.uv_layers.new(name='UVMap')
_uv.uv.foreach_set('vector', [0.5, 0.25, 0.0, 0.25, 0.0, 0.25, 0.5, 0.25, 1.0, 0.0, 1.0, 0.25, 1.0, 0.25, 1.0, 0.0, 0.0, 0.625, 0.5, 0.625, 0.5, 0.625, 0.0, 0.625, 0.5, 1.0, 0.0, 1.0, 0.0, 1.0, 0.5, 1.0, 0.5, 0.625, 0.5, 0.25, 0.5, 0.25, 0.5, 0.625, 0.0, 0.25, 0.5, 0.25, 0.5, 0.25, 0.0, 0.25, 0.0, 0.625, 0.0, 1.0, 0.0, 1.0, 0.0, 0.625, 1.0, 1.0, 1.0, 0.625, 1.0, 0.625, 1.0, 1.0, 0.5, 0.0, 0.0, 0.0, 0.0, 0.0, 0.5, 0.0, 0.5, 0.25, 0.5, 0.625, 0.5, 0.625, 0.5, 0.25, 0.0, 1.0, 0.5, 1.0, 0.5, 1.0, 0.0, 1.0, 0.0, 0.0, 0.0, 0.25, 0.0, 0.25, 0.0, 0.0, 0.5, 1.0, 1.0, 1.0, 1.0, 1.0, 0.5, 1.0, 0.5, 0.625, 0.0, 0.625, 0.0, 0.625, 0.5, 0.625, 1.0, 0.25, 1.0, 0.0, 1.0, 0.0, 1.0, 0.25, 1.0, 0.0, 0.5, 0.0, 0.5, 0.0, 1.0, 0.0, 0.0, 0.0, 0.5, 0.0, 0.5, 0.0, 0.0, 0.0, 1.0, 1.0, 0.5, 1.0, 0.5, 1.0, 1.0, 1.0, 0.0, 0.25, 0.0, 0.0, 0.0, 0.0, 0.0, 0.25, 0.5, 0.0, 1.0, 0.0, 1.0, 0.0, 0.5, 0.0, 0.0, 1.0, 0.0, 0.625, 0.0, 0.625, 0.0, 1.0, 1.0, 0.625, 1.0, 1.0, 1.0, 1.0, 1.0, 0.625, 0.0, 0.0, 1.0, 0.25, 1.0, 0.25, 1.0, 0.25, 0.0, 0.0, 1.0, 0.625, 1.0, 0.625, 1.0, 0.625])
me_plane_003.update()
me_cylinder = bpy.data.meshes.new('Cylinder')
me_cylinder.from_pydata([(-0.009999, 0.025, 0.0), (-1.174e-06, 0.025, 0.0), (-0.009999, 0.02165, -0.0125), (-1.174e-06, 0.02165, -0.0125), (-0.009999, 0.0125, -0.02165), (-1.176e-06, 0.0125, -0.02165), (-0.009999, -1.11e-17, -0.025), (-1.176e-06, -1.11e-17, -0.025), (-0.009999, -0.0125, -0.02165), (-1.176e-06, -0.0125, -0.02165), (-0.009999, -0.02165, -0.0125), (-1.174e-06, -0.02165, -0.0125), (-0.009999, -0.025, 0.0), (-1.174e-06, -0.025, 0.0), (-0.009999, -0.02165, 0.0125), (-1.174e-06, -0.02165, 0.0125), (-0.009999, -0.0125, 0.02165), (-1.174e-06, -0.0125, 0.02165), (-0.009999, -1.11e-17, 0.025), (-1.174e-06, -1.11e-17, 0.025), (-0.009999, 0.0125, 0.02165), (-1.174e-06, 0.0125, 0.02165), (-0.009999, 0.02165, 0.0125), (-1.174e-06, 0.02165, 0.0125)], [], [(0, 1, 3, 2), (2, 3, 5, 4), (4, 5, 7, 6), (6, 7, 9, 8), (8, 9, 11, 10), (10, 11, 13, 12), (12, 13, 15, 14), (14, 15, 17, 16), (16, 17, 19, 18), (18, 19, 21, 20), (20, 21, 23, 22), (22, 23, 1, 0), (0, 2, 4, 6, 8, 10, 12, 14, 16, 18, 20, 22)])
me_cylinder.polygons.foreach_set('use_smooth', [True] * 13)
_uv = me_cylinder.uv_layers.new(name='UVMap')
_uv.uv.foreach_set('vector', [1.0, 0.5, 1.0, 1.0, 0.9167, 1.0, 0.9167, 0.5, 0.9167, 0.5, 0.9167, 1.0, 0.8333, 1.0, 0.8333, 0.5, 0.8333, 0.5, 0.8333, 1.0, 0.75, 1.0, 0.75, 0.5, 0.75, 0.5, 0.75, 1.0, 0.6667, 1.0, 0.6667, 0.5, 0.6667, 0.5, 0.6667, 1.0, 0.5833, 1.0, 0.5833, 0.5, 0.5833, 0.5, 0.5833, 1.0, 0.5, 1.0, 0.5, 0.5, 0.5, 0.5, 0.5, 1.0, 0.4167, 1.0, 0.4167, 0.5, 0.4167, 0.5, 0.4167, 1.0, 0.3333, 1.0, 0.3333, 0.5, 0.3333, 0.5, 0.3333, 1.0, 0.25, 1.0, 0.25, 0.5, 0.25, 0.5, 0.25, 1.0, 0.1667, 1.0, 0.1667, 0.5, 0.1667, 0.5, 0.1667, 1.0, 0.08333, 1.0, 0.08333, 0.5, 0.08333, 0.5, 0.08333, 1.0, 7.451e-08, 1.0, 7.451e-08, 0.5, 0.75, 0.49, 0.87, 0.4578, 0.9578, 0.37, 0.99, 0.25, 0.9578, 0.13, 0.87, 0.04215, 0.75, 0.01, 0.63, 0.04215, 0.5422, 0.13, 0.51, 0.25, 0.5422, 0.37, 0.63, 0.4578])
me_cylinder.update()
me_plane_004 = bpy.data.meshes.new('Plane.004')
me_plane_004.from_pydata([(0.0, -1.415, 0.0), (0.0, 0.0, 0.0), (0.0, 0.0, 2.035), (0.0, -1.415, 2.035), (0.004, -0.718, 0.0), (0.004, -0.712, 0.0), (0.0, -0.718, 0.0), (0.0, -0.712, 0.0), (0.0, -0.712, 2.035), (0.0, -0.718, 2.035), (0.004, -0.718, 2.035), (0.004, -0.712, 2.035)], [], [(4, 10, 11, 5), (6, 0, 3, 9), (8, 7, 5, 11), (1, 7, 8, 2), (6, 9, 10, 4), (9, 8, 11, 10), (7, 6, 4, 5)])
_uv = me_plane_004.uv_layers.new(name='UVMap')
_uv.uv.foreach_set('vector', [1.0, 0.09366, 1.0, 0.09366, 1.0, 0.09384, 1.0, 0.09384, 1.0, 0.09366, 1.0, 0.0625, 1.0, 0.0625, 1.0, 0.09366, 1.0, 0.09384, 1.0, 0.09384, 1.0, 0.09384, 1.0, 0.09384, 1.0, 0.125, 1.0, 0.09384, 1.0, 0.09384, 1.0, 0.125, 1.0, 0.09366, 1.0, 0.09366, 1.0, 0.09366, 1.0, 0.09366, 0.0, 0.0, 0.0, 0.0, 0.0, 0.0, 0.0, 0.0, 0.0, 0.0, 0.0, 0.0, 0.0, 0.0, 0.0, 0.0])
me_plane_004.update()
me_cylinder_001 = bpy.data.meshes.new('Cylinder.001')
me_cylinder_001.from_pydata([(-0.009999, 0.025, 0.0), (-1.174e-06, 0.025, 0.0), (-0.009999, 0.02165, -0.0125), (-1.174e-06, 0.02165, -0.0125), (-0.009999, 0.0125, -0.02165), (-1.176e-06, 0.0125, -0.02165), (-0.009999, -1.11e-17, -0.025), (-1.176e-06, -1.11e-17, -0.025), (-0.009999, -0.0125, -0.02165), (-1.176e-06, -0.0125, -0.02165), (-0.009999, -0.02165, -0.0125), (-1.174e-06, -0.02165, -0.0125), (-0.009999, -0.025, 0.0), (-1.174e-06, -0.025, 0.0), (-0.009999, -0.02165, 0.0125), (-1.174e-06, -0.02165, 0.0125), (-0.009999, -0.0125, 0.02165), (-1.174e-06, -0.0125, 0.02165), (-0.009999, -1.11e-17, 0.025), (-1.174e-06, -1.11e-17, 0.025), (-0.009999, 0.0125, 0.02165), (-1.174e-06, 0.0125, 0.02165), (-0.009999, 0.02165, 0.0125), (-1.174e-06, 0.02165, 0.0125), (-0.01, -0.005278, 0.009142), (-0.01, 0.005278, 0.009142), (-0.01, 0.01056, 1.049e-09), (-0.01, 0.005278, -0.009142), (-0.01, -0.005278, -0.009142), (-0.01, -0.01056, 0.0), (-0.03088, -0.005286, 0.009142), (-0.03088, 0.00527, 0.009142), (-0.03088, 0.01055, 1.049e-09), (-0.03088, 0.00527, -0.009142), (-0.03088, -0.005286, -0.009142), (-0.03088, -0.01056, 0.0), (-0.04898, -0.005177, 0.009142), (-0.05103, 0.005177, 0.009142), (-0.05206, 0.01035, 1.049e-09), (-0.05103, 0.005177, -0.009142), (-0.04898, -0.005177, -0.009142), (-0.04795, -0.01035, 0.0), (-0.06043, -0.009584, 0.009142), (-0.06789, -0.00212, 0.009142), (-0.07163, 0.001611, 6.554e-10), (-0.06789, -0.00212, -0.009142), (-0.06043, -0.009584, -0.009142), (-0.05669, -0.01332, 0.0), (-0.06483, -0.02102, 0.009142), (-0.07518, -0.01898, 0.009142), (-0.08036, -0.01795, 9.176e-10), (-0.07518, -0.01898, -0.009142), (-0.06483, -0.02102, -0.009142), (-0.05965, -0.02205, 0.0), (-0.06468, -0.07, 0.009142), (-0.07524, -0.07, 0.009142), (-0.08052, -0.07, 9.229e-10), (-0.07524, -0.07, -0.009142), (-0.06468, -0.07, -0.009142), (-0.0594, -0.07, 0.0), (-0.06483, -0.119, 0.009142), (-0.07518, -0.121, 0.009142), (-0.08036, -0.122, 9.176e-10), (-0.07518, -0.121, -0.009142), (-0.06483, -0.119, -0.009142), (-0.05965, -0.118, 0.0), (-0.06043, -0.1304, 0.009142), (-0.06789, -0.1379, 0.009142), (-0.07163, -0.1416, 6.554e-10), (-0.06789, -0.1379, -0.009142), (-0.06043, -0.1304, -0.009142), (-0.05669, -0.1267, 0.0), (-0.04898, -0.1348, 0.009142), (-0.05103, -0.1452, 0.009142), (-0.05206, -0.1504, 7.865e-10), (-0.05103, -0.1452, -0.009142), (-0.04898, -0.1348, -0.009142), (-0.04795, -0.1296, 0.0), (-0.03088, -0.1347, 0.009142), (-0.03088, -0.1453, 0.009142), (-0.03088, -0.1505, 1.049e-09), (-0.03088, -0.1453, -0.009142), (-0.03088, -0.1347, -0.009142), (-0.03088, -0.1294, 0.0)], [], [(0, 1, 3, 2), (2, 3, 5, 4), (4, 5, 7, 6), (6, 7, 9, 8), (8, 9, 11, 10), (10, 11, 13, 12), (12, 13, 15, 14), (14, 15, 17, 16), (16, 17, 19, 18), (18, 19, 21, 20), (20, 21, 23, 22), (22, 23, 1, 0), (0, 2, 4, 6, 8, 10, 12, 14, 16, 18, 20, 22), (24, 30, 35, 29), (25, 31, 30, 24), (26, 32, 31, 25), (27, 33, 32, 26), (28, 34, 33, 27), (29, 35, 34, 28), (30, 36, 41, 35), (31, 37, 36, 30), (32, 38, 37, 31), (33, 39, 38, 32), (34, 40, 39, 33), (35, 41, 40, 34), (36, 42, 47, 41), (37, 43, 42, 36), (38, 44, 43, 37), (39, 45, 44, 38), (40, 46, 45, 39), (41, 47, 46, 40), (42, 48, 53, 47), (43, 49, 48, 42), (44, 50, 49, 43), (45, 51, 50, 44), (46, 52, 51, 45), (47, 53, 52, 46), (48, 54, 59, 53), (49, 55, 54, 48), (50, 56, 55, 49), (51, 57, 56, 50), (52, 58, 57, 51), (53, 59, 58, 52), (54, 60, 65, 59), (55, 61, 60, 54), (56, 62, 61, 55), (57, 63, 62, 56), (58, 64, 63, 57), (59, 65, 64, 58), (60, 66, 71, 65), (61, 67, 66, 60), (62, 68, 67, 61), (63, 69, 68, 62), (64, 70, 69, 63), (65, 71, 70, 64), (66, 72, 77, 71), (67, 73, 72, 66), (68, 74, 73, 67), (69, 75, 74, 68), (70, 76, 75, 69), (71, 77, 76, 70), (72, 78, 83, 77), (73, 79, 78, 72), (74, 80, 79, 73), (75, 81, 80, 74), (76, 82, 81, 75), (77, 83, 82, 76), (78, 79, 80, 81, 82, 83)])
me_cylinder_001.polygons.foreach_set('use_smooth', [True] * 68)
_uv = me_cylinder_001.uv_layers.new(name='UVMap')
_uv.uv.foreach_set('vector', [1.0, 0.5, 1.0, 1.0, 0.9167, 1.0, 0.9167, 0.5, 0.9167, 0.5, 0.9167, 1.0, 0.8333, 1.0, 0.8333, 0.5, 0.8333, 0.5, 0.8333, 1.0, 0.75, 1.0, 0.75, 0.5, 0.75, 0.5, 0.75, 1.0, 0.6667, 1.0, 0.6667, 0.5, 0.6667, 0.5, 0.6667, 1.0, 0.5833, 1.0, 0.5833, 0.5, 0.5833, 0.5, 0.5833, 1.0, 0.5, 1.0, 0.5, 0.5, 0.5, 0.5, 0.5, 1.0, 0.4167, 1.0, 0.4167, 0.5, 0.4167, 0.5, 0.4167, 1.0, 0.3333, 1.0, 0.3333, 0.5, 0.3333, 0.5, 0.3333, 1.0, 0.25, 1.0, 0.25, 0.5, 0.25, 0.5, 0.25, 1.0, 0.1667, 1.0, 0.1667, 0.5, 0.1667, 0.5, 0.1667, 1.0, 0.08333, 1.0, 0.08333, 0.5, 0.08333, 0.5, 0.08333, 1.0, 7.451e-08, 1.0, 7.451e-08, 0.5, 0.75, 0.49, 0.87, 0.4578, 0.9578, 0.37, 0.99, 0.25, 0.9578, 0.13, 0.87, 0.04215, 0.75, 0.01, 0.63, 0.04215, 0.5422, 0.13, 0.51, 0.25, 0.5422, 0.37, 0.63, 0.4578, 0.0, 1.0, 0.1, 1.0, 0.1, 0.8333, 0.0, 0.8333, 0.0, 0.1667, 0.1, 0.1667, 0.1, 0.0, 0.0, 0.0, 0.0, 0.3333, 0.1, 0.3333, 0.1, 0.1667, 0.0, 0.1667, 0.0, 0.5, 0.1, 0.5, 0.1, 0.3333, 0.0, 0.3333, 0.0, 0.6667, 0.1, 0.6667, 0.1, 0.5, 0.0, 0.5, 0.0, 0.8333, 0.1, 0.8333, 0.1, 0.6667, 0.0, 0.6667, 0.1, 1.0, 0.2, 1.0, 0.2, 0.8333, 0.1, 0.8333, 0.1, 0.1667, 0.2, 0.1667, 0.2, 0.0, 0.1, 0.0, 0.1, 0.3333, 0.2, 0.3333, 0.2, 0.1667, 0.1, 0.1667, 0.1, 0.5, 0.2, 0.5, 0.2, 0.3333, 0.1, 0.3333, 0.1, 0.6667, 0.2, 0.6667, 0.2, 0.5, 0.1, 0.5, 0.1, 0.8333, 0.2, 0.8333, 0.2, 0.6667, 0.1, 0.6667, 0.2, 1.0, 0.3, 1.0, 0.3, 0.8333, 0.2, 0.8333, 0.2, 0.1667, 0.3, 0.1667, 0.3, 0.0, 0.2, 0.0, 0.2, 0.3333, 0.3, 0.3333, 0.3, 0.1667, 0.2, 0.1667, 0.2, 0.5, 0.3, 0.5, 0.3, 0.3333, 0.2, 0.3333, 0.2, 0.6667, 0.3, 0.6667, 0.3, 0.5, 0.2, 0.5, 0.2, 0.8333, 0.3, 0.8333, 0.3, 0.6667, 0.2, 0.6667, 0.3, 1.0, 0.4, 1.0, 0.4, 0.8333, 0.3, 0.8333, 0.3, 0.1667, 0.4, 0.1667, 0.4, 0.0, 0.3, 0.0, 0.3, 0.3333, 0.4, 0.3333, 0.4, 0.1667, 0.3, 0.1667, 0.3, 0.5, 0.4, 0.5, 0.4, 0.3333, 0.3, 0.3333, 0.3, 0.6667, 0.4, 0.6667, 0.4, 0.5, 0.3, 0.5, 0.3, 0.8333, 0.4, 0.8333, 0.4, 0.6667, 0.3, 0.6667, 0.4, 1.0, 0.5, 1.0, 0.5, 0.8333, 0.4, 0.8333, 0.4, 0.1667, 0.5, 0.1667, 0.5, 0.0, 0.4, 0.0, 0.4, 0.3333, 0.5, 0.3333, 0.5, 0.1667, 0.4, 0.1667, 0.4, 0.5, 0.5, 0.5, 0.5, 0.3333, 0.4, 0.3333, 0.4, 0.6667, 0.5, 0.6667, 0.5, 0.5, 0.4, 0.5, 0.4, 0.8333, 0.5, 0.8333, 0.5, 0.6667, 0.4, 0.6667, 0.5, 1.0, 0.6, 1.0, 0.6, 0.8333, 0.5, 0.8333, 0.5, 0.1667, 0.6, 0.1667, 0.6, 0.0, 0.5, 0.0, 0.5, 0.3333, 0.6, 0.3333, 0.6, 0.1667, 0.5, 0.1667, 0.5, 0.5, 0.6, 0.5, 0.6, 0.3333, 0.5, 0.3333, 0.5, 0.6667, 0.6, 0.6667, 0.6, 0.5, 0.5, 0.5, 0.5, 0.8333, 0.6, 0.8333, 0.6, 0.6667, 0.5, 0.6667, 0.6, 1.0, 0.7, 1.0, 0.7, 0.8333, 0.6, 0.8333, 0.6, 0.1667, 0.7, 0.1667, 0.7, 0.0, 0.6, 0.0, 0.6, 0.3333, 0.7, 0.3333, 0.7, 0.1667, 0.6, 0.1667, 0.6, 0.5, 0.7, 0.5, 0.7, 0.3333, 0.6, 0.3333, 0.6, 0.6667, 0.7, 0.6667, 0.7, 0.5, 0.6, 0.5, 0.6, 0.8333, 0.7, 0.8333, 0.7, 0.6667, 0.6, 0.6667, 0.7, 1.0, 0.8, 1.0, 0.8, 0.8333, 0.7, 0.8333, 0.7, 0.1667, 0.8, 0.1667, 0.8, 0.0, 0.7, 0.0, 0.7, 0.3333, 0.8, 0.3333, 0.8, 0.1667, 0.7, 0.1667, 0.7, 0.5, 0.8, 0.5, 0.8, 0.3333, 0.7, 0.3333, 0.7, 0.6667, 0.8, 0.6667, 0.8, 0.5, 0.7, 0.5, 0.7, 0.8333, 0.8, 0.8333, 0.8, 0.6667, 0.7, 0.6667, 0.8, 1.0, 0.9, 1.0, 0.9, 0.8333, 0.8, 0.8333, 0.8, 0.1667, 0.9, 0.1667, 0.9, 0.0, 0.8, 0.0, 0.8, 0.3333, 0.9, 0.3333, 0.9, 0.1667, 0.8, 0.1667, 0.8, 0.5, 0.9, 0.5, 0.9, 0.3333, 0.8, 0.3333, 0.8, 0.6667, 0.9, 0.6667, 0.9, 0.5, 0.8, 0.5, 0.8, 0.8333, 0.9, 0.8333, 0.9, 0.6667, 0.8, 0.6667, 0.9, 1.0, 0.9, 0.1667, 0.9, 0.3333, 0.9, 0.5, 0.9, 0.6667, 0.9, 0.8333])
me_cylinder_001.update()
me_plane_005 = bpy.data.meshes.new('Plane.005')
me_plane_005.from_pydata([(1.141e-07, -2.98e-08, 0.0), (1.141e-07, -2.98e-08, 1.07), (1.141e-07, 0.04, 0.04), (1.141e-07, 0.04, 1.025), (1.141e-07, 1.31, 1.025), (1.141e-07, 1.355, 1.07), (1.141e-07, 1.31, 0.04), (1.146e-07, 1.355, -1.192e-07)], [], [(0, 1, 3, 2), (5, 4, 3, 1), (4, 5, 7, 6), (0, 2, 6, 7)])
_uv = me_plane_005.uv_layers.new(name='UVMap')
_uv.uv.foreach_set('vector', [0.0, 0.0, 1.0, 0.0, 1.0, 1.0, 0.0, 1.0, 0.0, 0.0, 0.0, 0.0, 1.0, 1.0, 1.0, 0.0, 0.0, 0.0, 0.0, 0.0, 0.0, 0.0, 0.0, 0.0, 0.0, 0.0, 0.0, 1.0, 0.0, 0.0, 0.0, 0.0])
me_plane_005.update()
me_plane_006 = bpy.data.meshes.new('Plane.006')
me_plane_006.from_pydata([(-0.005, -2.235e-08, -4.47e-08), (-0.005, -2.235e-08, 0.985), (-0.005, 0.01, 0.01), (-0.005, 0.01, 0.975), (-0.005, 1.26, 0.975), (-0.005, 1.27, 0.985), (-0.005, 1.26, 0.01), (-0.005, 1.27, -1.639e-07), (1.141e-07, -2.235e-08, -4.47e-08), (1.141e-07, -2.235e-08, 0.985), (0.025, 0.01, 0.01), (0.025, 0.01, 0.975), (0.025, 1.26, 0.975), (1.141e-07, 1.27, 0.985), (0.025, 1.26, 0.01), (1.141e-07, 1.27, -1.639e-07)], [], [(0, 1, 3, 2), (5, 4, 3, 1), (4, 5, 7, 6), (3, 4, 12, 11), (7, 5, 13, 15), (5, 1, 9, 13), (2, 3, 11, 10), (1, 0, 8, 9), (4, 6, 14, 12), (10, 14, 6, 2), (0, 2, 6, 7), (15, 8, 0, 7)])
_uv = me_plane_006.uv_layers.new(name='UVMap')
_uv.uv.foreach_set('vector', [0.0, 0.0, 1.0, 0.0, 1.0, 1.0, 0.0, 1.0, 0.0, 0.0, 0.0, 0.0, 1.0, 1.0, 1.0, 0.0, 0.0, 0.0, 0.0, 0.0, 0.0, 0.0, 0.0, 0.0, 1.0, 1.0, 0.0, 0.0, 0.0, 0.0, 1.0, 1.0, 0.0, 0.0, 0.0, 0.0, 0.0, 0.0, 0.0, 0.0, 0.0, 0.0, 1.0, 0.0, 1.0, 0.0, 0.0, 0.0, 0.0, 1.0, 1.0, 1.0, 1.0, 1.0, 0.0, 1.0, 1.0, 0.0, 0.0, 0.0, 0.0, 0.0, 1.0, 0.0, 0.0, 0.0, 0.0, 0.0, 0.0, 0.0, 0.0, 0.0, 0.0, 1.0, 0.0, 0.0, 0.0, 0.0, 0.0, 1.0, 0.0, 0.0, 0.0, 1.0, 0.0, 0.0, 0.0, 0.0, 0.0, 0.0, 0.0, 0.0, 0.0, 0.0, 0.0, 0.0])
me_plane_006.update()
me_plane_007 = bpy.data.meshes.new('Plane.007')
me_plane_007.from_pydata([(0.0, 0.0, 0.0), (0.0, 1.25, 0.0), (0.0, 0.0, 0.965), (0.0, 1.25, 0.965)], [], [(1, 0, 2, 3)])
_uv = me_plane_007.uv_layers.new(name='UVMap')
_uv.uv.foreach_set('vector', [1.0, 0.4375, 1.0, 0.1875, 1.0, 0.1875, 1.0, 0.4375])
me_plane_007.update()
me_plane_008 = bpy.data.meshes.new('Plane.008')
me_plane_008.from_pydata([(-0.01, 1.415, 1.13), (-0.01, 1.385, 0.03), (-0.01, 1.415, 0.03), (0.0, 1.415, 1.13), (0.0, 1.385, 0.03), (0.0, 1.415, 0.03), (-0.01, 1.415, 1.1), (-0.01, 1.385, 1.1), (0.0, 1.415, 1.1), (0.0, 1.385, 1.1), (-0.01, 1.385, 1.13), (0.0, 1.385, 1.13), (-0.01, 0.0, 1.13), (-0.01, 0.03, 1.1), (0.0, 0.0, 1.13), (0.0, 0.03, 1.1), (-0.01, 0.0, 0.0), (-0.01, 0.03, 0.03), (0.0, 0.0, 0.0), (0.0, 0.03, 0.03), (-0.01, 1.385, 0.0), (0.0, 1.385, 0.0), (-0.01, 1.415, -1.192e-07), (0.0, 1.415, -1.192e-07), (-0.01, 2.8, 1.13), (0.0, 2.8, 1.13), (-0.01, 2.77, 0.03001), (0.0, 2.77, 0.03001), (-0.01, 2.77, 1.1), (0.0, 2.77, 1.1), (-0.01, 2.8, 1.103e-05), (0.0, 2.8, 1.103e-05)], [], [(6, 2, 1, 7), (10, 11, 3, 0), (6, 8, 5, 2), (1, 4, 9, 7), (7, 13, 12, 10), (6, 7, 10, 0), (10, 12, 14, 11), (9, 15, 13, 7), (15, 19, 17, 13), (13, 17, 16, 12), (12, 16, 18, 14), (19, 4, 1, 17), (17, 1, 20, 16), (16, 20, 21, 18), (22, 30, 31, 23), (2, 22, 20, 1), (21, 20, 22, 23), (27, 29, 28, 26), (5, 27, 26, 2), (2, 26, 30, 22), (3, 25, 24, 0), (0, 24, 28, 6), (6, 28, 29, 8), (26, 28, 24, 30), (30, 24, 25, 31)])
_uv = me_plane_008.uv_layers.new(name='UVMap')
_uv.uv.foreach_set('vector', [1.0, 1.0, 1.0, 1.0, 1.0, 0.0, 1.0, 0.0, 1.0, 0.0, 1.0, 0.0, 1.0, 0.0, 1.0, 0.0, 1.0, 1.0, 1.0, 1.0, 1.0, 1.0, 1.0, 1.0, 1.0, 0.0, 1.0, 0.0, 1.0, 0.0, 1.0, 0.0, 1.0, 0.0, 1.0, 0.0, 1.0, 0.0, 1.0, 0.0, 1.0, 1.0, 1.0, 0.0, 1.0, 0.0, 1.0, 0.0, 1.0, 0.0, 1.0, 0.0, 1.0, 0.0, 1.0, 0.0, 1.0, 0.0, 1.0, 0.0, 1.0, 0.0, 1.0, 0.0, 1.0, 0.0, 1.0, 0.0, 1.0, 0.0, 1.0, 0.0, 1.0, 0.0, 1.0, 0.0, 1.0, 0.0, 1.0, 0.0, 1.0, 0.0, 1.0, 0.0, 1.0, 0.0, 1.0, 0.0, 1.0, 0.0, 1.0, 0.0, 1.0, 0.0, 1.0, 0.0, 1.0, 0.0, 1.0, 0.0, 1.0, 0.0, 1.0, 0.0, 1.0, 0.0, 1.0, 0.0, 1.0, 0.0, 1.0, 0.0, 1.0, 1.0, 1.0, 1.0, 1.0, 1.0, 1.0, 1.0, 1.0, 1.0, 1.0, 1.0, 1.0, 0.0, 1.0, 0.0, 1.0, 0.0, 1.0, 0.0, 1.0, 1.0, 1.0, 1.0, 1.0, 1.0, 1.0, 1.0, 1.0, 1.0, 1.0, 1.0, 1.0, 1.0, 1.0, 1.0, 1.0, 1.0, 1.0, 1.0, 1.0, 1.0, 1.0, 1.0, 1.0, 1.0, 1.0, 1.0, 1.0, 0.0, 1.0, 0.0, 1.0, 0.0, 1.0, 0.0, 1.0, 0.0, 1.0, 0.0, 1.0, 1.0, 1.0, 1.0, 1.0, 1.0, 1.0, 1.0, 1.0, 1.0, 1.0, 1.0, 1.0, 1.0, 1.0, 1.0, 1.0, 0.0, 1.0, 1.0, 1.0, 1.0, 1.0, 0.0, 1.0, 0.0, 1.0, 1.0])
me_plane_008.update()
me_plane_009 = bpy.data.meshes.new('Plane.009')
me_plane_009.from_pydata([(1.141e-07, 8.941e-08, 0.0), (1.141e-07, 8.941e-08, 1.07), (1.141e-07, 0.04, 0.04), (1.141e-07, 0.04, 1.025), (1.141e-07, 1.31, 1.025), (1.141e-07, 1.355, 1.07), (1.141e-07, 1.31, 0.04), (1.146e-07, 1.355, -1.192e-07)], [], [(0, 1, 3, 2), (5, 4, 3, 1), (4, 5, 7, 6), (0, 2, 6, 7)])
_uv = me_plane_009.uv_layers.new(name='UVMap')
_uv.uv.foreach_set('vector', [0.0, 0.0, 1.0, 0.0, 1.0, 1.0, 0.0, 1.0, 0.0, 0.0, 0.0, 0.0, 1.0, 1.0, 1.0, 0.0, 0.0, 0.0, 0.0, 0.0, 0.0, 0.0, 0.0, 0.0, 0.0, 0.0, 0.0, 1.0, 0.0, 0.0, 0.0, 0.0])
me_plane_009.update()
me_plane_010 = bpy.data.meshes.new('Plane.010')
me_plane_010.from_pydata([(-0.005, 9.686e-08, 1.49e-08), (-0.005, 9.686e-08, 0.985), (-0.005, 0.01, 0.01), (-0.005, 0.01, 0.975), (-0.005, 1.26, 0.975), (-0.005, 1.27, 0.985), (-0.005, 1.26, 0.01), (-0.005, 1.27, -1.043e-07), (1.141e-07, 9.686e-08, 1.49e-08), (1.141e-07, 9.686e-08, 0.985), (0.025, 0.01, 0.01), (0.025, 0.01, 0.975), (0.025, 1.26, 0.975), (1.141e-07, 1.27, 0.985), (0.025, 1.26, 0.01), (1.141e-07, 1.27, -1.043e-07)], [], [(0, 1, 3, 2), (5, 4, 3, 1), (4, 5, 7, 6), (3, 4, 12, 11), (7, 5, 13, 15), (5, 1, 9, 13), (2, 3, 11, 10), (1, 0, 8, 9), (4, 6, 14, 12), (10, 14, 6, 2), (0, 2, 6, 7), (15, 8, 0, 7)])
_uv = me_plane_010.uv_layers.new(name='UVMap')
_uv.uv.foreach_set('vector', [0.0, 0.0, 1.0, 0.0, 1.0, 1.0, 0.0, 1.0, 0.0, 0.0, 0.0, 0.0, 1.0, 1.0, 1.0, 0.0, 0.0, 0.0, 0.0, 0.0, 0.0, 0.0, 0.0, 0.0, 1.0, 1.0, 0.0, 0.0, 0.0, 0.0, 1.0, 1.0, 0.0, 0.0, 0.0, 0.0, 0.0, 0.0, 0.0, 0.0, 0.0, 0.0, 1.0, 0.0, 1.0, 0.0, 0.0, 0.0, 0.0, 1.0, 1.0, 1.0, 1.0, 1.0, 0.0, 1.0, 1.0, 0.0, 0.0, 0.0, 0.0, 0.0, 1.0, 0.0, 0.0, 0.0, 0.0, 0.0, 0.0, 0.0, 0.0, 0.0, 0.0, 1.0, 0.0, 0.0, 0.0, 0.0, 0.0, 1.0, 0.0, 0.0, 0.0, 1.0, 0.0, 0.0, 0.0, 0.0, 0.0, 0.0, 0.0, 0.0, 0.0, 0.0, 0.0, 0.0])
me_plane_010.update()
me_plane_011 = bpy.data.meshes.new('Plane.011')
me_plane_011.from_pydata([(1.141e-07, 8.941e-08, 0.0), (1.141e-07, 8.941e-08, 1.07), (1.141e-07, 0.04, 0.04), (1.141e-07, 0.04, 1.025), (1.141e-07, 1.31, 1.025), (1.141e-07, 1.355, 1.07), (1.141e-07, 1.31, 0.04), (1.146e-07, 1.355, -1.192e-07)], [], [(0, 1, 3, 2), (5, 4, 3, 1), (4, 5, 7, 6), (0, 2, 6, 7)])
_uv = me_plane_011.uv_layers.new(name='UVMap')
_uv.uv.foreach_set('vector', [0.0, 0.0, 1.0, 0.0, 1.0, 1.0, 0.0, 1.0, 0.0, 0.0, 0.0, 0.0, 1.0, 1.0, 1.0, 0.0, 0.0, 0.0, 0.0, 0.0, 0.0, 0.0, 0.0, 0.0, 0.0, 0.0, 0.0, 1.0, 0.0, 0.0, 0.0, 0.0])
me_plane_011.update()
me_plane_012 = bpy.data.meshes.new('Plane.012')
me_plane_012.from_pydata([(-0.005, 9.686e-08, 1.49e-08), (-0.005, 9.686e-08, 0.985), (-0.005, 0.01, 0.01), (-0.005, 0.01, 0.975), (-0.005, 1.26, 0.975), (-0.005, 1.27, 0.985), (-0.005, 1.26, 0.01), (-0.005, 1.27, -1.043e-07), (1.141e-07, 9.686e-08, 1.49e-08), (1.141e-07, 9.686e-08, 0.985), (0.025, 0.01, 0.01), (0.025, 0.01, 0.975), (0.025, 1.26, 0.975), (1.141e-07, 1.27, 0.985), (0.025, 1.26, 0.01), (1.141e-07, 1.27, -1.043e-07)], [], [(0, 1, 3, 2), (5, 4, 3, 1), (4, 5, 7, 6), (3, 4, 12, 11), (7, 5, 13, 15), (5, 1, 9, 13), (2, 3, 11, 10), (1, 0, 8, 9), (4, 6, 14, 12), (10, 14, 6, 2), (0, 2, 6, 7), (15, 8, 0, 7)])
_uv = me_plane_012.uv_layers.new(name='UVMap')
_uv.uv.foreach_set('vector', [0.0, 0.0, 1.0, 0.0, 1.0, 1.0, 0.0, 1.0, 0.0, 0.0, 0.0, 0.0, 1.0, 1.0, 1.0, 0.0, 0.0, 0.0, 0.0, 0.0, 0.0, 0.0, 0.0, 0.0, 1.0, 1.0, 0.0, 0.0, 0.0, 0.0, 1.0, 1.0, 0.0, 0.0, 0.0, 0.0, 0.0, 0.0, 0.0, 0.0, 0.0, 0.0, 1.0, 0.0, 1.0, 0.0, 0.0, 0.0, 0.0, 1.0, 1.0, 1.0, 1.0, 1.0, 0.0, 1.0, 1.0, 0.0, 0.0, 0.0, 0.0, 0.0, 1.0, 0.0, 0.0, 0.0, 0.0, 0.0, 0.0, 0.0, 0.0, 0.0, 0.0, 1.0, 0.0, 0.0, 0.0, 0.0, 0.0, 1.0, 0.0, 0.0, 0.0, 1.0, 0.0, 0.0, 0.0, 0.0, 0.0, 0.0, 0.0, 0.0, 0.0, 0.0, 0.0, 0.0])
me_plane_012.update()
me_plane_013 = bpy.data.meshes.new('Plane.013')
me_plane_013.from_pydata([(0.0, 0.0, 0.0), (0.0, 0.0, 0.965), (0.0, 1.25, 0.0), (0.0, 1.25, 0.965)], [], [(2, 0, 1, 3)])
_uv = me_plane_013.uv_layers.new(name='UVMap')
_uv.uv.foreach_set('vector', [1.0, 0.9062, 1.0, 0.8125, 1.0, 0.8125, 1.0, 0.9062])
me_plane_013.update()
me_plane_014 = bpy.data.meshes.new('Plane.014')
me_plane_014.from_pydata([(0.0, 0.0, 0.0), (0.0, 0.0, 0.965), (0.0, 1.25, 0.0), (0.0, 1.25, 0.965)], [], [(2, 0, 1, 3)])
_uv = me_plane_014.uv_layers.new(name='UVMap')
_uv.uv.foreach_set('vector', [1.0, 0.9766, 1.0, 0.9531, 1.0, 0.9531, 1.0, 0.9766])
me_plane_014.update()
me_plane_016 = bpy.data.meshes.new('Plane.016')
me_plane_016.from_pydata([(0.01, 0.02, 0.019), (0.01, 8.941e-08, 0.0), (0.01, 1.18, 0.02), (0.01, 1.2, 0.0), (0.01, 0.02, 0.879), (0.01, 8.941e-08, 0.899), (0.01, 1.18, 0.88), (0.01, 1.2, 0.9), (0.005, 0.02, 0.019), (0.0, 8.941e-08, 0.0), (0.005, 1.18, 0.02), (0.0, 1.2, 0.0), (0.005, 0.02, 0.879), (0.0, 8.941e-08, 0.899), (0.005, 1.18, 0.88), (0.0, 1.2, 0.9)], [], [(0, 1, 3, 2), (2, 3, 7, 6), (1, 0, 4, 5), (4, 6, 7, 5), (6, 4, 12, 14), (1, 5, 13, 9), (2, 6, 14, 10), (3, 1, 9, 11), (5, 7, 15, 13), (0, 2, 10, 8), (4, 0, 8, 12), (7, 3, 11, 15), (10, 14, 12, 8)])
_uv = me_plane_016.uv_layers.new(name='UVMap')
_uv.uv.foreach_set('vector', [0.0, 0.0, 1.0, 0.0, 1.0, 1.0, 0.0, 1.0, 0.0, 1.0, 1.0, 1.0, 1.0, 1.0, 0.0, 1.0, 1.0, 0.0, 0.0, 0.0, 0.0, 0.0, 1.0, 0.0, 0.0, 0.0, 0.0, 1.0, 1.0, 1.0, 1.0, 0.0, 0.0, 1.0, 0.0, 0.0, 0.0, 0.0, 0.0, 1.0, 1.0, 0.0, 1.0, 0.0, 1.0, 0.0, 1.0, 0.0, 0.0, 1.0, 0.0, 1.0, 0.0, 1.0, 0.0, 1.0, 1.0, 1.0, 1.0, 0.0, 1.0, 0.0, 1.0, 1.0, 1.0, 0.0, 1.0, 1.0, 1.0, 1.0, 1.0, 0.0, 0.0, 0.0, 0.0, 1.0, 0.0, 1.0, 0.0, 0.0, 0.0, 0.0, 0.0, 0.0, 0.0, 0.0, 0.0, 0.0, 1.0, 1.0, 1.0, 1.0, 1.0, 1.0, 1.0, 1.0, 0.0, 1.0, 0.0, 1.0, 0.0, 0.0, 0.0, 0.0])
me_plane_016.update()
me_cube = bpy.data.meshes.new('Cube')
me_cube.from_pydata([(0.0, -0.44, 0.0), (0.0, -0.44, 1.98), (0.0, 0.0, 0.0), (0.0, 0.0, 1.98), (0.31, -0.44, 0.0), (0.31, -0.44, 1.98), (0.31, 0.0, 0.0), (0.31, 0.0, 1.98), (0.0, -0.44, 0.9), (0.0, 0.0, 0.9), (0.31, 0.0, 0.9), (0.31, -0.44, 0.9), (0.0, -0.44, 1.05), (0.0, 0.0, 1.05), (0.31, 0.0, 1.05), (0.31, -0.44, 1.05), (0.0, -0.01, 0.0), (0.0, -0.01, 1.98), (0.31, -0.01, 0.0), (0.31, -0.01, 1.98), (0.31, -0.01, 0.9), (0.0, -0.01, 0.9), (0.31, -0.01, 1.05), (0.0, -0.01, 1.05), (0.0, -0.43, 0.0), (0.31, -0.43, 1.98), (0.31, -0.43, 0.9), (0.31, -0.43, 1.05), (0.0, -0.43, 1.98), (0.31, -0.43, 0.0), (0.0, -0.43, 0.9), (0.0, -0.43, 1.05), (0.0, -0.44, 1.255), (0.0, 0.0, 1.255), (0.31, 0.0, 1.255), (0.31, -0.44, 1.255), (0.31, -0.01, 1.255), (0.0, -0.01, 1.255), (0.0, -0.43, 1.255), (0.31, -0.43, 1.255), (0.0, -0.44, 1.405), (0.0, 0.0, 1.405), (0.31, 0.0, 1.405), (0.31, -0.44, 1.405), (0.31, -0.01, 1.405), (0.0, -0.01, 1.405), (0.0, -0.43, 1.405), (0.31, -0.43, 1.405), (0.0, -0.44, 1.61), (0.0, 0.0, 1.61), (0.31, 0.0, 1.61), (0.31, -0.44, 1.61), (0.31, -0.01, 1.61), (0.0, -0.01, 1.61), (0.0, -0.43, 1.61), (0.31, -0.43, 1.61), (0.0, -0.44, 1.76), (0.0, 0.0, 1.76), (0.31, 0.0, 1.76), (0.31, -0.44, 1.76), (0.31, -0.01, 1.76), (0.0, -0.01, 1.76), (0.0, -0.43, 1.76), (0.31, -0.43, 1.76), (0.01, -0.01, 1.05), (0.01, -0.01, 0.9), (0.01, -0.43, 0.9), (0.01, -0.43, 1.05), (0.01, -0.01, 1.405), (0.01, -0.01, 1.255), (0.01, -0.43, 1.405), (0.01, -0.43, 1.255), (0.01, -0.01, 1.76), (0.01, -0.01, 1.61), (0.01, -0.43, 1.76), (0.01, -0.43, 1.61)], [], [(61, 17, 3, 57), (57, 3, 7, 58), (63, 25, 5, 59), (59, 5, 1, 56), (24, 29, 4, 0), (25, 28, 1, 5), (4, 11, 8, 0), (29, 26, 11, 4), (2, 9, 10, 6), (16, 21, 9, 2), (11, 15, 12, 8), (26, 27, 15, 11), (9, 13, 14, 10), (21, 23, 13, 9), (30, 31, 23, 21), (10, 14, 22, 20), (24, 30, 21, 16), (6, 10, 20, 18), (7, 3, 17, 19), (2, 6, 18, 16), (58, 7, 19, 60), (62, 28, 17, 61), (56, 1, 28, 62), (0, 8, 30, 24), (8, 12, 31, 30), (44, 47, 70, 68), (18, 20, 26, 29), (19, 17, 28, 25), (16, 18, 29, 24), (60, 19, 25, 63), (22, 36, 39, 27), (12, 32, 38, 31), (31, 38, 37, 23), (14, 34, 36, 22), (15, 35, 32, 12), (27, 39, 35, 15), (13, 33, 34, 14), (23, 37, 33, 13), (47, 39, 71, 70), (32, 40, 46, 38), (38, 46, 45, 37), (34, 42, 44, 36), (35, 43, 40, 32), (39, 47, 43, 35), (33, 41, 42, 34), (37, 45, 41, 33), (44, 52, 55, 47), (40, 48, 54, 46), (46, 54, 53, 45), (42, 50, 52, 44), (43, 51, 48, 40), (47, 55, 51, 43), (41, 49, 50, 42), (45, 53, 49, 41), (26, 20, 65, 66), (48, 56, 62, 54), (54, 62, 61, 53), (50, 58, 60, 52), (51, 59, 56, 48), (55, 63, 59, 51), (49, 57, 58, 50), (53, 61, 57, 49), (65, 64, 67, 66), (69, 68, 70, 71), (73, 72, 74, 75), (22, 27, 67, 64), (36, 44, 68, 69), (20, 22, 64, 65), (39, 36, 69, 71), (60, 63, 74, 72), (63, 55, 75, 74), (27, 26, 66, 67), (52, 60, 72, 73), (55, 52, 73, 75)])
_uv = me_cube.uv_layers.new(name='UVMap')
_uv.uv.foreach_set('vector', [0.6211, 0.125, 0.625, 0.125, 0.625, 0.25, 0.6211, 0.25, 0.6211, 0.25, 0.625, 0.25, 0.625, 0.5, 0.6211, 0.5, 0.6211, 0.6875, 0.625, 0.6875, 0.625, 0.75, 0.6211, 0.75, 0.6211, 0.75, 0.625, 0.75, 0.625, 1.0, 0.6211, 1.0, 0.125, 0.6875, 0.375, 0.6875, 0.375, 0.75, 0.125, 0.75, 0.625, 0.6875, 0.875, 0.6875, 0.875, 0.75, 0.625, 0.75, 0.375, 0.75, 0.5, 0.75, 0.5, 1.0, 0.375, 1.0, 0.375, 0.6875, 0.5, 0.6875, 0.5, 0.75, 0.375, 0.75, 0.375, 0.25, 0.5, 0.25, 0.5, 0.5, 0.375, 0.5, 0.375, 0.125, 0.5, 0.125, 0.5, 0.25, 0.375, 0.25, 0.5, 0.75, 0.5625, 0.75, 0.5625, 1.0, 0.5, 1.0, 0.5, 0.6875, 0.5625, 0.6875, 0.5625, 0.75, 0.5, 0.75, 0.5, 0.25, 0.5625, 0.25, 0.5625, 0.5, 0.5, 0.5, 0.5, 0.125, 0.5625, 0.125, 0.5625, 0.25, 0.5, 0.25, 0.5, 0.0625, 0.5625, 0.0625, 0.5625, 0.125, 0.5, 0.125, 0.5, 0.5, 0.5625, 0.5, 0.5625, 0.625, 0.5, 0.625, 0.375, 0.0625, 0.5, 0.0625, 0.5, 0.125, 0.375, 0.125, 0.375, 0.5, 0.5, 0.5, 0.5, 0.625, 0.375, 0.625, 0.625, 0.5, 0.875, 0.5, 0.875, 0.625, 0.625, 0.625, 0.125, 0.5, 0.375, 0.5, 0.375, 0.625, 0.125, 0.625, 0.6211, 0.5, 0.625, 0.5, 0.625, 0.625, 0.6211, 0.625, 0.6211, 0.0625, 0.625, 0.0625, 0.625, 0.125, 0.6211, 0.125, 0.6211, 0.0, 0.625, 0.0, 0.625, 0.0625, 0.6211, 0.0625, 0.375, 0.0, 0.5, 0.0, 0.5, 0.0625, 0.375, 0.0625, 0.5, 0.0, 0.5625, 0.0, 0.5625, 0.0625, 0.5, 0.0625, 0.6094, 0.625, 0.6094, 0.6875, 0.6094, 0.6875, 0.6094, 0.625, 0.375, 0.625, 0.5, 0.625, 0.5, 0.6875, 0.375, 0.6875, 0.625, 0.625, 0.875, 0.625, 0.875, 0.6875, 0.625, 0.6875, 0.125, 0.625, 0.375, 0.625, 0.375, 0.6875, 0.125, 0.6875, 0.6211, 0.625, 0.625, 0.625, 0.625, 0.6875, 0.6211, 0.6875, 0.5625, 0.625, 0.5938, 0.625, 0.5938, 0.6875, 0.5625, 0.6875, 0.5625, 0.0, 0.5938, 0.0, 0.5938, 0.0625, 0.5625, 0.0625, 0.5625, 0.0625, 0.5938, 0.0625, 0.5938, 0.125, 0.5625, 0.125, 0.5625, 0.5, 0.5938, 0.5, 0.5938, 0.625, 0.5625, 0.625, 0.5625, 0.75, 0.5938, 0.75, 0.5938, 1.0, 0.5625, 1.0, 0.5625, 0.6875, 0.5938, 0.6875, 0.5938, 0.75, 0.5625, 0.75, 0.5625, 0.25, 0.5938, 0.25, 0.5938, 0.5, 0.5625, 0.5, 0.5625, 0.125, 0.5938, 0.125, 0.5938, 0.25, 0.5625, 0.25, 0.6094, 0.6875, 0.5938, 0.6875, 0.5938, 0.6875, 0.6094, 0.6875, 0.5938, 0.0, 0.6094, 0.0, 0.6094, 0.0625, 0.5938, 0.0625, 0.5938, 0.0625, 0.6094, 0.0625, 0.6094, 0.125, 0.5938, 0.125, 0.5938, 0.5, 0.6094, 0.5, 0.6094, 0.625, 0.5938, 0.625, 0.5938, 0.75, 0.6094, 0.75, 0.6094, 1.0, 0.5938, 1.0, 0.5938, 0.6875, 0.6094, 0.6875, 0.6094, 0.75, 0.5938, 0.75, 0.5938, 0.25, 0.6094, 0.25, 0.6094, 0.5, 0.5938, 0.5, 0.5938, 0.125, 0.6094, 0.125, 0.6094, 0.25, 0.5938, 0.25, 0.6094, 0.625, 0.6172, 0.625, 0.6172, 0.6875, 0.6094, 0.6875, 0.6094, 0.0, 0.6172, 0.0, 0.6172, 0.0625, 0.6094, 0.0625, 0.6094, 0.0625, 0.6172, 0.0625, 0.6172, 0.125, 0.6094, 0.125, 0.6094, 0.5, 0.6172, 0.5, 0.6172, 0.625, 0.6094, 0.625, 0.6094, 0.75, 0.6172, 0.75, 0.6172, 1.0, 0.6094, 1.0, 0.6094, 0.6875, 0.6172, 0.6875, 0.6172, 0.75, 0.6094, 0.75, 0.6094, 0.25, 0.6172, 0.25, 0.6172, 0.5, 0.6094, 0.5, 0.6094, 0.125, 0.6172, 0.125, 0.6172, 0.25, 0.6094, 0.25, 0.5, 0.6875, 0.5, 0.625, 0.5, 0.625, 0.5, 0.6875, 0.6172, 0.0, 0.6211, 0.0, 0.6211, 0.0625, 0.6172, 0.0625, 0.6172, 0.0625, 0.6211, 0.0625, 0.6211, 0.125, 0.6172, 0.125, 0.6172, 0.5, 0.6211, 0.5, 0.6211, 0.625, 0.6172, 0.625, 0.6172, 0.75, 0.6211, 0.75, 0.6211, 1.0, 0.6172, 1.0, 0.6172, 0.6875, 0.6211, 0.6875, 0.6211, 0.75, 0.6172, 0.75, 0.6172, 0.25, 0.6211, 0.25, 0.6211, 0.5, 0.6172, 0.5, 0.6172, 0.125, 0.6211, 0.125, 0.6211, 0.25, 0.6172, 0.25, 0.5, 0.625, 0.5625, 0.625, 0.5625, 0.6875, 0.5, 0.6875, 0.5938, 0.625, 0.6094, 0.625, 0.6094, 0.6875, 0.5938, 0.6875, 0.6172, 0.625, 0.6211, 0.625, 0.6211, 0.6875, 0.6172, 0.6875, 0.5625, 0.625, 0.5625, 0.6875, 0.5625, 0.6875, 0.5625, 0.625, 0.5938, 0.625, 0.6094, 0.625, 0.6094, 0.625, 0.5938, 0.625, 0.5, 0.625, 0.5625, 0.625, 0.5625, 0.625, 0.5, 0.625, 0.5938, 0.6875, 0.5938, 0.625, 0.5938, 0.625, 0.5938, 0.6875, 0.6211, 0.625, 0.6211, 0.6875, 0.6211, 0.6875, 0.6211, 0.625, 0.6211, 0.6875, 0.6172, 0.6875, 0.6172, 0.6875, 0.6211, 0.6875, 0.5625, 0.6875, 0.5, 0.6875, 0.5, 0.6875, 0.5625, 0.6875, 0.6172, 0.625, 0.6211, 0.625, 0.6211, 0.625, 0.6172, 0.625, 0.6172, 0.6875, 0.6172, 0.625, 0.6172, 0.625, 0.6172, 0.6875])
me_cube.update()
me_cube_002 = bpy.data.meshes.new('Cube.002')
me_cube_002.from_pydata([(-0.8, 1.495, 0.67), (-0.8, 1.495, 0.72), (0.0, 1.495, 0.67), (0.0, 1.495, 0.72), (-0.05, 1.495, 0.67), (-0.05, 1.495, 0.72), (-0.75, 1.495, 0.67), (-0.75, 1.495, 0.72), (-0.8, 1.455, 0.72), (0.0, 1.455, 0.67), (-0.8, 1.455, 0.67), (0.0, 1.455, 0.72), (-0.05, 1.455, 0.72), (-0.05, 1.455, 0.67), (-0.75, 1.455, 0.67), (-0.75, 1.455, 0.72), (-0.75, 1.495, -1.192e-07), (-0.8, 1.495, -1.192e-07), (0.0, 1.455, -1.192e-07), (0.0, 1.495, -1.192e-07), (-0.05, 1.495, -1.192e-07), (-0.8, 1.455, -1.192e-07), (-0.05, 1.455, -1.192e-07), (-0.75, 1.455, -1.192e-07), (-0.8, -2.384e-07, 0.67), (0.0, -2.384e-07, 0.72), (-0.05, -2.384e-07, 0.72), (-0.05, -2.384e-07, 0.67), (-0.75, -2.384e-07, 0.67), (-0.75, -2.384e-07, 0.72), (-0.8, 0.0, 0.72), (0.0, 0.0, 0.67), (-0.8, 0.05, 0.72), (0.0, 0.05, 0.67), (-0.8, 0.05, 0.67), (0.0, 0.05, 0.72), (-0.05, 0.05, 0.72), (-0.05, 0.05, 0.67), (-0.75, 0.05, 0.67), (-0.75, 0.05, 0.72), (-0.8, 0.05, 0.0), (-0.8, -2.384e-07, 0.0), (-0.05, 0.05, 0.0), (-0.05, -2.384e-07, 0.0), (-0.75, 0.05, 0.0), (-0.75, -2.384e-07, 0.0), (0.0, 0.0, 0.0), (0.0, 0.05, 0.0), (-0.75, 0.05, 0.2), (-0.75, 0.05, 0.67), (-0.75, 0.35, 0.2), (-0.75, 0.35, 0.67), (-0.05, 0.05, 0.2), (-0.05, 0.05, 0.67), (-0.05, 0.35, 0.2), (-0.05, 0.35, 0.67)], [], [(10, 8, 1, 0), (4, 5, 3, 2), (6, 14, 23, 16), (6, 7, 5, 4), (0, 1, 7, 6), (14, 10, 21, 23), (2, 3, 11, 9), (13, 4, 20, 22), (7, 1, 8, 15), (3, 5, 12, 11), (6, 4, 13, 14), (4, 2, 19, 20), (5, 7, 15, 12), (34, 32, 8, 10), (20, 19, 18, 22), (17, 16, 23, 21), (2, 9, 18, 19), (9, 13, 22, 18), (10, 0, 17, 21), (0, 6, 16, 17), (33, 35, 25, 31), (37, 33, 47, 42), (39, 32, 30, 29), (35, 36, 26, 25), (38, 37, 27, 28), (24, 34, 40, 41), (36, 39, 29, 26), (12, 15, 39, 36), (10, 14, 38, 34), (14, 13, 37, 38), (11, 12, 36, 35), (15, 8, 32, 39), (13, 9, 33, 37), (9, 11, 35, 33), (24, 30, 32, 34), (27, 26, 29, 28), (30, 24, 28, 29), (25, 26, 27, 31), (42, 47, 46, 43), (40, 44, 45, 41), (27, 37, 42, 43), (34, 38, 44, 40), (28, 24, 41, 45), (31, 27, 43, 46), (33, 31, 46, 47), (38, 28, 45, 44), (48, 49, 51, 50), (50, 51, 55, 54), (54, 55, 53, 52), (52, 53, 49, 48), (50, 54, 52, 48), (55, 51, 49, 53)])
_uv = me_cube_002.uv_layers.new(name='UVMap')
_uv.uv.foreach_set('vector', [0.375, 0.1875, 0.625, 0.1875, 0.625, 0.25, 0.375, 0.25, 0.375, 0.375, 0.625, 0.375, 0.625, 0.5, 0.375, 0.5, 0.1875, 0.5, 0.1875, 0.5625, 0.1875, 0.5625, 0.1875, 0.5, 0.375, 0.3125, 0.625, 0.3125, 0.625, 0.375, 0.375, 0.375, 0.375, 0.25, 0.625, 0.25, 0.625, 0.3125, 0.375, 0.3125, 0.1875, 0.5625, 0.125, 0.5625, 0.125, 0.5625, 0.1875, 0.5625, 0.375, 0.5, 0.625, 0.5, 0.625, 0.5625, 0.375, 0.5625, 0.25, 0.5625, 0.25, 0.5, 0.25, 0.5, 0.25, 0.5625, 0.8125, 0.5, 0.875, 0.5, 0.875, 0.5625, 0.8125, 0.5625, 0.625, 0.5, 0.75, 0.5, 0.75, 0.5625, 0.625, 0.5625, 0.1875, 0.5, 0.25, 0.5, 0.25, 0.5625, 0.1875, 0.5625, 0.375, 0.375, 0.375, 0.5, 0.375, 0.5, 0.375, 0.375, 0.75, 0.5, 0.8125, 0.5, 0.8125, 0.5625, 0.75, 0.5625, 0.375, 0.1719, 0.625, 0.1719, 0.625, 0.1875, 0.375, 0.1875, 0.25, 0.5, 0.375, 0.5, 0.375, 0.5625, 0.25, 0.5625, 0.125, 0.5, 0.1875, 0.5, 0.1875, 0.5625, 0.125, 0.5625, 0.375, 0.5, 0.375, 0.5625, 0.375, 0.5625, 0.375, 0.5, 0.375, 0.5625, 0.25, 0.5625, 0.25, 0.5625, 0.375, 0.5625, 0.375, 0.1875, 0.375, 0.25, 0.375, 0.25, 0.375, 0.1875, 0.375, 0.25, 0.375, 0.3125, 0.375, 0.3125, 0.375, 0.25, 0.375, 0.5781, 0.625, 0.5781, 0.625, 0.5938, 0.375, 0.5938, 0.25, 0.5781, 0.375, 0.5781, 0.375, 0.5781, 0.25, 0.5781, 0.8125, 0.5781, 0.875, 0.5781, 0.875, 0.5938, 0.8125, 0.5938, 0.625, 0.5781, 0.75, 0.5781, 0.75, 0.5938, 0.625, 0.5938, 0.1875, 0.5781, 0.25, 0.5781, 0.25, 0.5938, 0.1875, 0.5938, 0.375, 0.1562, 0.375, 0.1719, 0.375, 0.1719, 0.375, 0.1562, 0.75, 0.5781, 0.8125, 0.5781, 0.8125, 0.5938, 0.75, 0.5938, 0.75, 0.5625, 0.8125, 0.5625, 0.8125, 0.5781, 0.75, 0.5781, 0.125, 0.5625, 0.1875, 0.5625, 0.1875, 0.5781, 0.125, 0.5781, 0.1875, 0.5625, 0.25, 0.5625, 0.25, 0.5781, 0.1875, 0.5781, 0.625, 0.5625, 0.75, 0.5625, 0.75, 0.5781, 0.625, 0.5781, 0.8125, 0.5625, 0.875, 0.5625, 0.875, 0.5781, 0.8125, 0.5781, 0.25, 0.5625, 0.375, 0.5625, 0.375, 0.5781, 0.25, 0.5781, 0.375, 0.5625, 0.625, 0.5625, 0.625, 0.5781, 0.375, 0.5781, 0.375, 0.1562, 0.625, 0.1562, 0.625, 0.1719, 0.375, 0.1719, 0.25, 0.5938, 0.75, 0.5938, 0.8125, 0.5938, 0.1875, 0.5938, 0.875, 0.5938, 0.125, 0.5938, 0.1875, 0.5938, 0.8125, 0.5938, 0.625, 0.5938, 0.75, 0.5938, 0.25, 0.5938, 0.375, 0.5938, 0.25, 0.5781, 0.375, 0.5781, 0.375, 0.5938, 0.25, 0.5938, 0.125, 0.5781, 0.1875, 0.5781, 0.1875, 0.5938, 0.125, 0.5938, 0.25, 0.5938, 0.25, 0.5781, 0.25, 0.5781, 0.25, 0.5938, 0.125, 0.5781, 0.1875, 0.5781, 0.1875, 0.5781, 0.125, 0.5781, 0.1875, 0.5938, 0.125, 0.5938, 0.125, 0.5938, 0.1875, 0.5938, 0.375, 0.5938, 0.25, 0.5938, 0.25, 0.5938, 0.375, 0.5938, 0.375, 0.5781, 0.375, 0.5938, 0.375, 0.5938, 0.375, 0.5781, 0.1875, 0.5781, 0.1875, 0.5938, 0.1875, 0.5938, 0.1875, 0.5781, 0.375, 0.0, 0.625, 0.0, 0.625, 0.25, 0.375, 0.25, 0.375, 0.25, 0.625, 0.25, 0.625, 0.5, 0.375, 0.5, 0.375, 0.5, 0.625, 0.5, 0.625, 0.75, 0.375, 0.75, 0.375, 0.75, 0.625, 0.75, 0.625, 1.0, 0.375, 1.0, 0.125, 0.5, 0.375, 0.5, 0.375, 0.75, 0.125, 0.75, 0.625, 0.5, 0.875, 0.5, 0.875, 0.75, 0.625, 0.75])
me_cube_002.update()
me_cube_003 = bpy.data.meshes.new('Cube.003')
me_cube_003.from_pydata([(-0.8, 0.0, 0.67), (-0.8, 0.0, 0.72), (0.0, 0.0, 0.67), (0.0, 0.0, 0.72), (-0.05, 0.0, 0.67), (-0.05, 0.0, 0.72), (-0.75, 0.0, 0.72), (-0.75, 0.0, 0.67), (-0.8, 0.05, 0.67), (-0.8, 0.05, 0.72), (0.0, 0.05, 0.67), (0.0, 0.05, 0.72), (-0.05, 0.05, 0.72), (-0.05, 0.05, 0.67), (-0.75, 0.05, 0.67), (-0.75, 0.05, 0.72), (-0.8, 0.05, -5.96e-08), (-0.8, 0.0, -5.96e-08), (-0.05, 0.0, -5.96e-08), (0.0, 0.0, -5.96e-08), (-0.05, 0.05, -5.96e-08), (-0.75, 0.0, -5.96e-08), (-0.75, 0.05, -5.96e-08), (0.0, 0.05, -5.96e-08), (-0.8, 1.505, 0.67), (0.0, 1.505, 0.72), (-0.05, 1.505, 0.72), (-0.05, 1.505, 0.67), (-0.75, 1.505, 0.67), (-0.75, 1.505, 0.72), (-0.8, 1.505, 0.72), (0.0, 1.505, 0.67), (-0.8, 1.455, 0.67), (0.0, 1.455, 0.72), (-0.05, 1.455, 0.72), (-0.05, 1.455, 0.67), (-0.75, 1.455, 0.67), (-0.75, 1.455, 0.72), (-0.8, 1.455, 0.72), (0.0, 1.455, 0.67), (0.0, 1.455, 5.96e-08), (0.0, 1.505, 5.96e-08), (-0.05, 1.505, 5.96e-08), (-0.75, 1.505, 5.96e-08), (-0.8, 1.505, 5.96e-08), (-0.8, 1.455, 5.96e-08), (-0.05, 1.455, 5.96e-08), (-0.75, 1.455, 5.96e-08)], [], [(10, 11, 3, 2), (7, 6, 1, 0), (15, 9, 1, 6), (11, 12, 5, 3), (14, 13, 4, 7), (2, 3, 5, 4), (12, 15, 6, 5), (4, 5, 6, 7), (34, 37, 15, 12), (32, 36, 14, 8), (36, 35, 13, 14), (33, 34, 12, 11), (37, 38, 9, 15), (35, 39, 10, 13), (39, 33, 11, 10), (0, 1, 9, 8), (20, 23, 19, 18), (16, 22, 21, 17), (0, 8, 16, 17), (8, 14, 22, 16), (10, 2, 19, 23), (7, 0, 17, 21), (4, 13, 20, 18), (2, 4, 18, 19), (14, 7, 21, 22), (13, 10, 23, 20), (32, 38, 30, 24), (8, 9, 38, 32), (31, 25, 33, 39), (31, 39, 40, 41), (29, 30, 38, 37), (25, 26, 34, 33), (28, 27, 35, 36), (28, 36, 47, 43), (26, 29, 37, 34), (25, 31, 27, 26), (27, 28, 29, 26), (30, 29, 28, 24), (42, 41, 40, 46), (44, 43, 47, 45), (32, 24, 44, 45), (24, 28, 43, 44), (27, 31, 41, 42), (36, 32, 45, 47), (35, 27, 42, 46), (39, 35, 46, 40)])
_uv = me_cube_003.uv_layers.new(name='UVMap')
_uv.uv.foreach_set('vector', [0.375, 0.625, 0.625, 0.625, 0.625, 0.75, 0.375, 0.75, 0.375, 0.9375, 0.625, 0.9375, 0.625, 1.0, 0.375, 1.0, 0.8125, 0.625, 0.875, 0.625, 0.875, 0.75, 0.8125, 0.75, 0.625, 0.625, 0.75, 0.625, 0.75, 0.75, 0.625, 0.75, 0.1875, 0.625, 0.25, 0.625, 0.25, 0.75, 0.1875, 0.75, 0.375, 0.75, 0.625, 0.75, 0.625, 0.875, 0.375, 0.875, 0.75, 0.625, 0.8125, 0.625, 0.8125, 0.75, 0.75, 0.75, 0.375, 0.875, 0.625, 0.875, 0.625, 0.9375, 0.375, 0.9375, 0.75, 0.6094, 0.8125, 0.6094, 0.8125, 0.625, 0.75, 0.625, 0.125, 0.6094, 0.1875, 0.6094, 0.1875, 0.625, 0.125, 0.625, 0.1875, 0.6094, 0.25, 0.6094, 0.25, 0.625, 0.1875, 0.625, 0.625, 0.6094, 0.75, 0.6094, 0.75, 0.625, 0.625, 0.625, 0.8125, 0.6094, 0.875, 0.6094, 0.875, 0.625, 0.8125, 0.625, 0.25, 0.6094, 0.375, 0.6094, 0.375, 0.625, 0.25, 0.625, 0.375, 0.6094, 0.625, 0.6094, 0.625, 0.625, 0.375, 0.625, 0.375, 0.0, 0.625, 0.0, 0.625, 0.125, 0.375, 0.125, 0.25, 0.625, 0.375, 0.625, 0.375, 0.75, 0.25, 0.75, 0.125, 0.625, 0.1875, 0.625, 0.1875, 0.75, 0.125, 0.75, 0.375, 0.0, 0.375, 0.125, 0.375, 0.125, 0.375, 0.0, 0.125, 0.625, 0.1875, 0.625, 0.1875, 0.625, 0.125, 0.625, 0.375, 0.625, 0.375, 0.75, 0.375, 0.75, 0.375, 0.625, 0.375, 0.9375, 0.375, 1.0, 0.375, 1.0, 0.375, 0.9375, 0.25, 0.75, 0.25, 0.625, 0.25, 0.625, 0.25, 0.75, 0.375, 0.75, 0.375, 0.875, 0.375, 0.875, 0.375, 0.75, 0.1875, 0.625, 0.1875, 0.75, 0.1875, 0.75, 0.1875, 0.625, 0.25, 0.625, 0.375, 0.625, 0.375, 0.625, 0.25, 0.625, 0.375, 0.1406, 0.625, 0.1406, 0.625, 0.1562, 0.375, 0.1562, 0.375, 0.125, 0.625, 0.125, 0.625, 0.1406, 0.375, 0.1406, 0.375, 0.5938, 0.625, 0.5938, 0.625, 0.6094, 0.375, 0.6094, 0.375, 0.5938, 0.375, 0.6094, 0.375, 0.6094, 0.375, 0.5938, 0.8125, 0.5938, 0.875, 0.5938, 0.875, 0.6094, 0.8125, 0.6094, 0.625, 0.5938, 0.75, 0.5938, 0.75, 0.6094, 0.625, 0.6094, 0.1875, 0.5938, 0.25, 0.5938, 0.25, 0.6094, 0.1875, 0.6094, 0.1875, 0.5938, 0.1875, 0.6094, 0.1875, 0.6094, 0.1875, 0.5938, 0.75, 0.5938, 0.8125, 0.5938, 0.8125, 0.6094, 0.75, 0.6094, 0.625, 0.5938, 0.375, 0.5938, 0.25, 0.5938, 0.75, 0.5938, 0.25, 0.5938, 0.1875, 0.5938, 0.8125, 0.5938, 0.75, 0.5938, 0.875, 0.5938, 0.8125, 0.5938, 0.1875, 0.5938, 0.125, 0.5938, 0.25, 0.5938, 0.375, 0.5938, 0.375, 0.6094, 0.25, 0.6094, 0.125, 0.5938, 0.1875, 0.5938, 0.1875, 0.6094, 0.125, 0.6094, 0.375, 0.1406, 0.375, 0.1562, 0.375, 0.1562, 0.375, 0.1406, 0.125, 0.5938, 0.1875, 0.5938, 0.1875, 0.5938, 0.125, 0.5938, 0.25, 0.5938, 0.375, 0.5938, 0.375, 0.5938, 0.25, 0.5938, 0.1875, 0.6094, 0.125, 0.6094, 0.125, 0.6094, 0.1875, 0.6094, 0.25, 0.6094, 0.25, 0.5938, 0.25, 0.5938, 0.25, 0.6094, 0.375, 0.6094, 0.25, 0.6094, 0.25, 0.6094, 0.375, 0.6094])
me_cube_003.update()

# ---- objects
ob_walls = bpy.data.objects.new('Walls', me_plane)
ob_upperframe = bpy.data.objects.new('UpperFrame', me_plane_001)
ob_doorframe = bpy.data.objects.new('DoorFrame', me_plane_002)
ob_plinth = bpy.data.objects.new('Plinth', me_plane_003)
ob_lock = bpy.data.objects.new('Lock', me_cylinder)
ob_door = bpy.data.objects.new('Door', me_plane_004)
ob_handle = bpy.data.objects.new('Handle', me_cylinder_001)
ob_windowaframe = bpy.data.objects.new('WindowAFrame', me_plane_005)
ob_windowainnerframe = bpy.data.objects.new('WindowAInnerFrame', me_plane_006)
ob_windowa = bpy.data.objects.new('WindowA', me_plane_007)
ob_windowbcupperframe = bpy.data.objects.new('WindowBCUpperFrame', me_plane_008)
ob_windowbframe = bpy.data.objects.new('WindowBFrame', me_plane_009)
ob_windowbinnerrame = bpy.data.objects.new('WindowBInnerrame', me_plane_010)
ob_windowframe = bpy.data.objects.new('WindowFrame', me_plane_011)
ob_windowcinnerframe = bpy.data.objects.new('WindowCInnerFrame', me_plane_012)
ob_windowb = bpy.data.objects.new('WindowB', me_plane_013)
ob_windowc = bpy.data.objects.new('WindowC', me_plane_014)
ob_whiteboard = bpy.data.objects.new('WhiteBoard', me_plane_016)
ob_storage = bpy.data.objects.new('Storage', me_cube)
ob_tableb = bpy.data.objects.new('TableB', me_cube_002)
ob_tablea = bpy.data.objects.new('TableA', me_cube_003)

# ---- transforms, parenting, visibility, modifiers, constraints
ob_walls.location = (0.0, 0.0, 0.0)
ob_walls.scale = (1.25, 4.0, 1.0)
ob_upperframe.location = (2.5, 0.17, 0.0)
ob_doorframe.location = (2.52, 1.655, -2.328e-09)
ob_plinth.location = (2.5, 1.73, 0.0)
ob_plinth.scale = (1.25, 4.0, 1.0)
ob_lock.location = (2.52, 0.9, 0.98)
_m = ob_lock.modifiers.new('Auto Smooth', 'NODES')
_m.node_group = ng_auto_smooth
_gi = [s.identifier for s in ng_auto_smooth.interface.items_tree if s.item_type == 'SOCKET' and s.in_out == 'INPUT']
_m[_gi[1]] = 0.8255  # Angle
ob_door.location = (2.52, 1.655, -2.328e-09)
ob_handle.location = (2.52, 0.9, 1.055)
_m = ob_handle.modifiers.new('Auto Smooth', 'NODES')
_m.node_group = ng_auto_smooth
_gi = [s.identifier for s in ng_auto_smooth.interface.items_tree if s.item_type == 'SOCKET' and s.in_out == 'INPUT']
_m[_gi[1]] = 1.197  # Angle
ob_windowaframe.location = (2.495, 1.73, 1.01)
ob_windowainnerframe.location = (2.495, 1.77, 1.05)
ob_windowa.location = (2.52, 1.78, 1.06)
ob_windowbcupperframe.location = (2.5, 3.38, 0.98)
ob_windowbframe.location = (2.495, 3.41, 1.01)
ob_windowbinnerrame.location = (2.495, 3.45, 1.05)
ob_windowframe.location = (2.495, 4.795, 1.01)
ob_windowcinnerframe.location = (2.495, 4.835, 1.05)
ob_windowb.location = (2.52, 3.46, 1.06)
ob_windowc.location = (2.52, 4.845, 1.06)
ob_whiteboard.location = (0.0, 3.265, 1.015)
ob_storage.location = (0.01, 2.74, 0.0)
ob_tableb.location = (2.5, 3.4, 5.96e-08)
ob_tablea.location = (2.5, 1.895, 0.0)

# ---- collection membership
col_collection.objects.link(ob_walls)
col_collection.objects.link(ob_upperframe)
col_collection.objects.link(ob_doorframe)
col_collection.objects.link(ob_plinth)
col_collection.objects.link(ob_lock)
col_collection.objects.link(ob_door)
col_collection.objects.link(ob_handle)
col_collection.objects.link(ob_windowaframe)
col_collection.objects.link(ob_windowainnerframe)
col_collection.objects.link(ob_windowa)
col_collection.objects.link(ob_windowbcupperframe)
col_collection.objects.link(ob_windowbframe)
col_collection.objects.link(ob_windowbinnerrame)
col_collection.objects.link(ob_windowframe)
col_collection.objects.link(ob_windowcinnerframe)
col_collection.objects.link(ob_windowb)
col_collection.objects.link(ob_windowc)
col_collection.objects.link(ob_whiteboard)
col_collection.objects.link(ob_storage)
col_collection.objects.link(ob_tableb)
col_collection.objects.link(ob_tablea)

# ---- scene / render settings (as saved in the file)
scene.frame_start = 1; scene.frame_end = 250; scene.frame_set(1)
scene.render.engine = 'BLENDER_EEVEE_NEXT'
scene.cycles.sampling_pattern = 'TABULATED_SOBOL'
bpy.context.view_layer.update()

# ---- added for rendering (the .blend has no active camera and no usable light): camera, sun
cam_auto = bpy.data.cameras.new('AutoCamera')
cam_auto.lens = 50.0
cam_auto.sensor_width = 36.0
cam_auto.clip_end = 1000.0
ob_auto_camera = bpy.data.objects.new('AutoCamera', cam_auto)
scene.collection.objects.link(ob_auto_camera)
ob_auto_camera.location = (9.36079, -5.71854, 7.72903)
ob_auto_camera.rotation_euler = (1.09748, -7.21219e-08, 0.694738)
scene.camera = ob_auto_camera
light_auto_sun = bpy.data.lights.new('AutoSun', 'SUN')
light_auto_sun.energy = 3.0
light_auto_sun.angle = 0.0523599
ob_auto_sun = bpy.data.objects.new('AutoSun', light_auto_sun)
scene.collection.objects.link(ob_auto_sun)
ob_auto_sun.rotation_euler = (0.872665, 0.174533, 0.523599)
bpy.context.view_layer.update()
